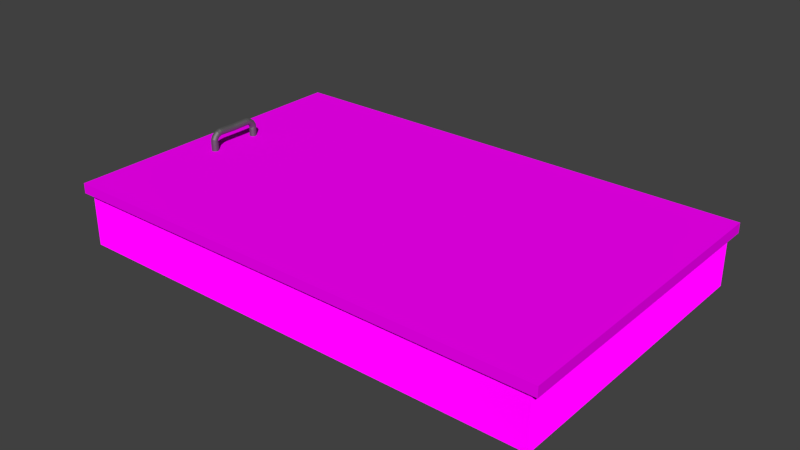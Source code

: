 # Source: dachklappe.blend  (saved by Blender 2.75.0; exported with 4.5.12 LTS)
import bpy
from mathutils import Matrix  # noqa: F401  (used for matrix-valued properties, if any)

bpy.ops.wm.read_factory_settings(use_empty=True)
scene = bpy.context.scene
scene.name = 'Scene'

# ---- collections
col_collection_1 = bpy.data.collections.new('Collection 1'); scene.collection.children.link(col_collection_1)

# ---- images (referenced by path relative to the original .blend; pixels are not part of the script)
import os
ASSET_DIR = os.environ.get("B2B_ASSET_DIR", "")  # directory of the original .blend (textures are referenced by path, not embedded)
HERE = os.path.dirname(os.path.abspath(__file__))  # packed textures are extracted next to this script under _unpacked/

def load_image(name, relpath, width, height, colorspace="sRGB"):
    """Load a texture the original file referenced (path relative to the .blend, or extracted next to this script)."""
    p = next((c for c in (os.path.join(HERE, relpath), os.path.join(ASSET_DIR, relpath)) if relpath and os.path.exists(c)), "")
    if p:
        img = bpy.data.images.load(p, check_existing=True)
        img.name = name
    else:  # same state as the original file: an image datablock whose file is absent (Cycles renders it pink)
        img = bpy.data.images.new(name, width, height)
        img.source = "FILE"
        img.filepath = "//" + (relpath or name)
    img.colorspace_settings.name = colorspace
    return img
img_23668761_beton_textur__lizenzfreie_bilder_jpg = load_image('23668761-Beton-Textur--Lizenzfreie-Bilder.jpg', '23668761-Beton-Textur--Lizenzfreie-Bilder.jpg', 1024, 1024, 'sRGB')
img_holzplatte_jpg = load_image('holzplatte.jpg', 'holzplatte.jpg', 1024, 1024, 'sRGB')
img_holzplatte_jpg_001 = load_image('holzplatte.jpg.001', 'holzplatte.jpg', 1024, 1024, 'sRGB')
img_dachtextur_jpg = load_image('dachtextur.jpg', 'dachtextur.jpg', 1024, 1024, 'sRGB')

# ---- materials (node trees are filled in below, after node groups)
mat_material_003 = bpy.data.materials.new('Material.003')
mat_material_003.alpha_threshold = 0.0
mat_material_003.roughness = 0.5
mat_material_001 = bpy.data.materials.new('Material.001')
mat_material_001.alpha_threshold = 0.0
mat_material_001.roughness = 0.5
mat_material_002 = bpy.data.materials.new('Material.002')
mat_material_002.alpha_threshold = 0.0
mat_material_002.roughness = 0.5
mat_material_004 = bpy.data.materials.new('Material.004')
mat_material_004.alpha_threshold = 0.0
mat_material_004.roughness = 0.5
mat_material_005 = bpy.data.materials.new('Material.005')
mat_material_005.alpha_threshold = 0.0
mat_material_005.diffuse_color = (0.8007, 0.8007, 0.8007, 1.0)
mat_material_005.specular_color = (0.08001, 0.08001, 0.08001)
mat_material_005.roughness = 0.5

# ---- material node trees
mat_material_003.use_nodes = True; mat_material_003.node_tree.nodes.clear()
_N = mat_material_003.node_tree.nodes; _L = mat_material_003.node_tree.links
n0 = _N.new('ShaderNodeOutputMaterial'); n0.name = 'Material Output'; n0.location = (300, 300)
n1 = _N.new('ShaderNodeBsdfAnisotropic'); n1.name = 'Glossy BSDF'; n1.location = (10, 300)
n1.distribution = 'GGX'
n1.inputs[0].default_value = (0.2883, 0.2883, 0.2883, 1.0)
n1.inputs[1].default_value = 0.7101
_L.new(n1.outputs[0], n0.inputs[0])
n0.is_active_output = True
mat_material_001.use_nodes = True; mat_material_001.node_tree.nodes.clear()
_N = mat_material_001.node_tree.nodes; _L = mat_material_001.node_tree.links
n0 = _N.new('ShaderNodeOutputMaterial'); n0.name = 'Material Output'; n0.location = (300, 300)
n1 = _N.new('ShaderNodeBsdfDiffuse'); n1.name = 'Diffuse BSDF'; n1.location = (10, 300)
n2 = _N.new('ShaderNodeTexImage'); n2.name = 'Image Texture'; n2.location = (-180, 300)
n2.width = 140
n2.image = img_23668761_beton_textur__lizenzfreie_bilder_jpg
_L.new(n1.outputs[0], n0.inputs[0])
_L.new(n2.outputs[0], n1.inputs[0])
n0.is_active_output = True
mat_material_002.use_nodes = True; mat_material_002.node_tree.nodes.clear()
_N = mat_material_002.node_tree.nodes; _L = mat_material_002.node_tree.links
n0 = _N.new('ShaderNodeOutputMaterial'); n0.name = 'Material Output'; n0.location = (300, 300)
n1 = _N.new('ShaderNodeBsdfDiffuse'); n1.name = 'Diffuse BSDF'; n1.location = (10, 300)
n2 = _N.new('ShaderNodeTexImage'); n2.name = 'Image Texture'; n2.location = (-180, 300)
n2.width = 140
n2.image = img_holzplatte_jpg
_L.new(n1.outputs[0], n0.inputs[0])
_L.new(n2.outputs[0], n1.inputs[0])
n0.is_active_output = True
mat_material_004.use_nodes = True; mat_material_004.node_tree.nodes.clear()
_N = mat_material_004.node_tree.nodes; _L = mat_material_004.node_tree.links
n0 = _N.new('ShaderNodeOutputMaterial'); n0.name = 'Material Output'; n0.location = (300, 300)
n1 = _N.new('ShaderNodeBsdfDiffuse'); n1.name = 'Diffuse BSDF'; n1.location = (10, 300)
n2 = _N.new('ShaderNodeTexImage'); n2.name = 'Image Texture'; n2.location = (-180, 300)
n2.width = 140
n2.image = img_holzplatte_jpg_001
_L.new(n1.outputs[0], n0.inputs[0])
_L.new(n2.outputs[0], n1.inputs[0])
n0.is_active_output = True
mat_material_005.use_nodes = True; mat_material_005.node_tree.nodes.clear()
_N = mat_material_005.node_tree.nodes; _L = mat_material_005.node_tree.links
n0 = _N.new('ShaderNodeOutputMaterial'); n0.name = 'Material Output'; n0.location = (300, 300)
n1 = _N.new('ShaderNodeBsdfDiffuse'); n1.name = 'Diffuse BSDF'; n1.location = (10, 300)
n1.inputs[1].default_value = 1.0
n2 = _N.new('ShaderNodeTexImage'); n2.name = 'Image Texture'; n2.location = (-180, 300)
n2.width = 140
n2.image = img_dachtextur_jpg
_L.new(n1.outputs[0], n0.inputs[0])
_L.new(n2.outputs[0], n1.inputs[0])
n0.is_active_output = True

# ---- world
world_world = bpy.data.worlds.new('World'); scene.world = world_world
world_world.color = (0.05088, 0.05088, 0.05088)
world_world.use_sun_shadow = False
world_world.sun_shadow_jitter_overblur = 0.0
world_world.cycles.sampling_method = 'MANUAL'
world_world.cycles.sample_map_resolution = 256

# ---- meshes
me_circle_001 = bpy.data.meshes.new('Circle.001')
me_circle_001.from_pydata([(-0.2145, -15.29, -0.2843), (-0.02023, -15.26, -0.2835), (0.1653, -15.2, -0.2814), (0.3348, -15.1, -0.2781), (0.4819, -14.97, -0.2736), (0.6009, -14.81, -0.2683), (0.6872, -14.64, -0.2622), (0.7376, -14.45, -0.2556), (0.75, -14.25, -0.2488), (0.724, -14.06, -0.242), (0.6605, -13.87, -0.2355), (0.5622, -13.7, -0.2295), (0.4326, -13.56, -0.2243), (0.2768, -13.44, -0.22), (0.1008, -13.35, -0.2169), (-0.08868, -13.3, -0.215), (-0.2843, -13.29, -0.2145), (-0.4786, -13.31, -0.2153), (-0.6641, -13.38, -0.2174), (-0.8337, -13.48, -0.2207), (-0.9808, -13.61, -0.2251), (-1.1, -13.76, -0.2305), (-1.186, -13.94, -0.2366), (-1.236, -14.13, -0.2432), (-1.249, -14.32, -0.25), (-1.223, -14.52, -0.2568), (-1.159, -14.7, -0.2633), (-1.061, -14.87, -0.2693), (-0.9314, -15.02, -0.2745), (-0.7756, -15.14, -0.2787), (-0.5996, -15.22, -0.2819), (-0.4102, -15.27, -0.2837), (-0.01898, -15.33, 1.77), (-0.2133, -15.36, 1.77), (0.1665, -15.27, 1.772), (0.3361, -15.17, 1.776), (0.4832, -15.04, 1.78), (0.6022, -14.88, 1.786), (0.6885, -14.71, 1.792), (0.7388, -14.52, 1.798), (0.7512, -14.32, 1.805), (0.7252, -14.13, 1.812), (0.6618, -13.94, 1.818), (0.5634, -13.78, 1.824), (0.4338, -13.63, 1.83), (0.278, -13.51, 1.834), (0.102, -13.42, 1.837), (-0.08743, -13.37, 1.839), (-0.2831, -13.36, 1.839), (-0.4774, -13.39, 1.839), (-0.6629, -13.45, 1.836), (-0.8324, -13.55, 1.833), (-0.9795, -13.68, 1.829), (-1.099, -13.83, 1.823), (-1.185, -14.01, 1.817), (-1.235, -14.2, 1.811), (-1.248, -14.39, 1.804), (-1.222, -14.59, 1.797), (-1.158, -14.77, 1.791), (-1.06, -14.94, 1.785), (-0.9302, -15.09, 1.779), (-0.7744, -15.21, 1.775), (-0.5984, -15.3, 1.772), (-0.4089, -15.35, 1.77), (-0.02213, -15.27, 3.169), (-0.2165, -15.29, 3.177), (0.1636, -15.21, 3.144), (0.3335, -15.12, 3.104), (0.4811, -15.0, 3.049), (0.6006, -14.86, 2.983), (0.6876, -14.7, 2.907), (0.7387, -14.53, 2.825), (0.7518, -14.36, 2.74), (0.7265, -14.18, 2.654), (0.6638, -14.02, 2.572), (0.5661, -13.86, 2.496), (0.4371, -13.73, 2.43), (0.2818, -13.63, 2.375), (0.1061, -13.55, 2.335), (-0.08314, -13.5, 2.31), (-0.2787, -13.49, 2.301), (-0.4731, -13.52, 2.309), (-0.6588, -13.58, 2.334), (-0.8287, -13.66, 2.375), (-0.9763, -13.78, 2.429), (-1.096, -13.92, 2.495), (-1.183, -14.08, 2.571), (-1.234, -14.25, 2.653), (-1.247, -14.43, 2.739), (-1.222, -14.6, 2.824), (-1.159, -14.77, 2.906), (-1.061, -14.92, 2.982), (-0.9323, -15.05, 3.048), (-0.777, -15.16, 3.103), (-0.6013, -15.24, 3.144), (-0.4121, -15.28, 3.169), (-0.04355, -14.67, 4.236), (-0.2381, -14.69, 4.25), (0.1426, -14.63, 4.194), (0.3132, -14.56, 4.126), (0.4618, -14.47, 4.035), (0.5826, -14.36, 3.923), (0.6709, -14.24, 3.796), (0.7235, -14.11, 3.658), (0.7382, -13.98, 3.514), (0.7144, -13.85, 3.37), (0.6532, -13.72, 3.232), (0.5569, -13.61, 3.105), (0.4291, -13.51, 2.993), (0.2747, -13.43, 2.902), (0.09981, -13.38, 2.833), (-0.08898, -13.34, 2.791), (-0.2844, -13.34, 2.777), (-0.4789, -13.36, 2.791), (-0.6651, -13.4, 2.833), (-0.8357, -13.47, 2.901), (-0.9843, -13.56, 2.992), (-1.105, -13.67, 3.104), (-1.193, -13.79, 3.231), (-1.246, -13.92, 3.369), (-1.261, -14.05, 3.513), (-1.237, -14.18, 3.657), (-1.176, -14.31, 3.795), (-1.079, -14.42, 3.922), (-0.9515, -14.52, 4.034), (-0.7972, -14.6, 4.125), (-0.6223, -14.65, 4.194), (-0.4335, -14.68, 4.236), (-0.06391, -13.62, 5.097), (-0.2583, -13.63, 5.119), (0.1219, -13.6, 5.04), (0.292, -13.56, 4.95), (0.4399, -13.51, 4.83), (0.5598, -13.45, 4.686), (0.6472, -13.39, 4.522), (0.6987, -13.33, 4.345), (0.7123, -13.26, 4.162), (0.6875, -13.19, 3.979), (0.6253, -13.13, 3.804), (0.528, -13.07, 3.644), (0.3994, -13.02, 3.504), (0.2444, -12.98, 3.39), (0.06896, -12.96, 3.306), (-0.1201, -12.94, 3.257), (-0.3156, -12.94, 3.242), (-0.51, -12.96, 3.264), (-0.6959, -12.98, 3.321), (-0.866, -13.02, 3.411), (-1.014, -13.07, 3.53), (-1.134, -13.12, 3.675), (-1.221, -13.19, 3.839), (-1.273, -13.25, 4.016), (-1.286, -13.32, 4.199), (-1.261, -13.39, 4.382), (-1.199, -13.45, 4.557), (-1.102, -13.51, 4.717), (-0.9733, -13.56, 4.857), (-0.8183, -13.59, 4.971), (-0.6429, -13.62, 5.054), (-0.4538, -13.63, 5.104), (-0.01223, -12.47, 5.463), (-0.2042, -12.47, 5.503), (0.1683, -12.46, 5.387), (0.3306, -12.46, 5.277), (0.4682, -12.45, 5.138), (0.5759, -12.43, 4.975), (0.6496, -12.42, 4.794), (0.6865, -12.4, 4.602), (0.6851, -12.39, 4.406), (0.6455, -12.37, 4.215), (0.5692, -12.36, 4.035), (0.4591, -12.34, 3.873), (0.3195, -12.33, 3.736), (0.1557, -12.32, 3.629), (-0.0259, -12.32, 3.555), (-0.2184, -12.31, 3.519), (-0.4145, -12.31, 3.52), (-0.6064, -12.31, 3.56), (-0.787, -12.32, 3.636), (-0.9492, -12.33, 3.746), (-1.087, -12.34, 3.885), (-1.195, -12.35, 4.048), (-1.268, -12.36, 4.229), (-1.305, -12.38, 4.421), (-1.304, -12.39, 4.617), (-1.264, -12.41, 4.808), (-1.188, -12.42, 4.988), (-1.078, -12.44, 5.15), (-0.9382, -12.45, 5.287), (-0.7744, -12.46, 5.394), (-0.5928, -12.47, 5.467), (-0.4002, -12.47, 5.504), (0.01998, -11.75, 5.508), (-0.1707, -11.74, 5.553), (0.1982, -11.75, 5.426), (0.357, -11.75, 5.311), (0.4903, -11.76, 5.167), (0.5931, -11.76, 5.001), (0.6613, -11.77, 4.817), (0.6923, -11.77, 4.623), (0.685, -11.78, 4.428), (0.6396, -11.78, 4.237), (0.5579, -11.78, 4.059), (0.443, -11.78, 3.9), (0.2993, -11.79, 3.767), (0.1324, -11.79, 3.664), (-0.05142, -11.79, 3.596), (-0.245, -11.78, 3.564), (-0.4409, -11.78, 3.572), (-0.6316, -11.78, 3.617), (-0.8097, -11.77, 3.699), (-0.9685, -11.77, 3.814), (-1.102, -11.77, 3.957), (-1.205, -11.76, 4.124), (-1.273, -11.76, 4.308), (-1.304, -11.75, 4.501), (-1.297, -11.75, 4.697), (-1.251, -11.74, 4.888), (-1.169, -11.74, 5.066), (-1.055, -11.74, 5.225), (-0.9109, -11.74, 5.358), (-0.7439, -11.74, 5.461), (-0.5601, -11.74, 5.529), (-0.3666, -11.74, 5.56), (0.07056, -7.123, 5.409), (-0.1201, -7.12, 5.455), (0.2487, -7.127, 5.328), (0.4076, -7.131, 5.213), (0.5409, -7.135, 5.069), (0.6436, -7.14, 4.902), (0.7118, -7.145, 4.718), (0.7429, -7.149, 4.525), (0.7356, -7.153, 4.329), (0.6902, -7.157, 4.138), (0.6085, -7.16, 3.96), (0.4936, -7.162, 3.801), (0.3499, -7.163, 3.668), (0.1829, -7.164, 3.565), (-0.0008401, -7.163, 3.497), (-0.1944, -7.162, 3.466), (-0.3903, -7.159, 3.473), (-0.581, -7.156, 3.519), (-0.7591, -7.153, 3.6), (-0.918, -7.148, 3.715), (-1.051, -7.144, 3.859), (-1.154, -7.139, 4.026), (-1.222, -7.134, 4.209), (-1.253, -7.13, 4.403), (-1.246, -7.126, 4.599), (-1.201, -7.122, 4.789), (-1.119, -7.119, 4.968), (-1.004, -7.117, 5.126), (-0.8603, -7.116, 5.26), (-0.6933, -7.116, 5.362), (-0.5096, -7.116, 5.431), (-0.316, -7.118, 5.462), (0.0, 1.0, 0.0), (-0.1951, 0.9808, 0.0), (-0.3827, 0.9239, 0.0), (-0.5556, 0.8315, 0.0), (-0.7071, 0.7071, 0.0), (-0.8315, 0.5556, 0.0), (-0.9239, 0.3827, 0.0), (-0.9808, 0.1951, 0.0), (-1.0, 7.55e-08, 0.0), (-0.9808, -0.1951, 0.0), (-0.9239, -0.3827, 0.0), (-0.8315, -0.5556, 0.0), (-0.7071, -0.7071, 0.0), (-0.5556, -0.8315, 0.0), (-0.3827, -0.9239, 0.0), (-0.1951, -0.9808, 0.0), (3.258e-07, -1.0, 0.0), (0.1951, -0.9808, 0.0), (0.3827, -0.9239, 0.0), (0.5556, -0.8315, 0.0), (0.7071, -0.7071, 0.0), (0.8315, -0.5556, 0.0), (0.9239, -0.3827, 0.0), (0.9808, -0.1951, 0.0), (1.0, 9.656e-07, 0.0), (0.9808, 0.1951, 0.0), (0.9239, 0.3827, 0.0), (0.8315, 0.5556, 0.0), (0.7071, 0.7071, 0.0), (0.5556, 0.8315, 0.0), (0.3827, 0.9239, 0.0), (0.1951, 0.9808, 0.0), (-0.1951, 0.9808, 2.055), (0.0, 1.0, 2.055), (-0.3827, 0.9239, 2.055), (-0.5556, 0.8315, 2.055), (-0.7071, 0.7071, 2.055), (-0.8315, 0.5556, 2.055), (-0.9239, 0.3827, 2.055), (-0.9808, 0.1951, 2.055), (-1.0, 7.55e-08, 2.055), (-0.9808, -0.1951, 2.055), (-0.9239, -0.3827, 2.055), (-0.8315, -0.5556, 2.055), (-0.7071, -0.7071, 2.055), (-0.5556, -0.8315, 2.055), (-0.3827, -0.9239, 2.055), (-0.1951, -0.9808, 2.055), (3.258e-07, -1.0, 2.055), (0.1951, -0.9808, 2.055), (0.3827, -0.9239, 2.055), (0.5556, -0.8315, 2.055), (0.7071, -0.7071, 2.055), (0.8315, -0.5556, 2.055), (0.9239, -0.3827, 2.055), (0.9808, -0.1951, 2.055), (1.0, 9.656e-07, 2.055), (0.9808, 0.1951, 2.055), (0.9239, 0.3827, 2.055), (0.8315, 0.5556, 2.055), (0.7071, 0.7071, 2.055), (0.5556, 0.8315, 2.055), (0.3827, 0.9239, 2.055), (0.1951, 0.9808, 2.055), (-0.1951, 0.8662, 3.45), (-1.421e-14, 0.8831, 3.459), (-0.3827, 0.8159, 3.424), (-0.5556, 0.7343, 3.38), (-0.7071, 0.6245, 3.322), (-0.8315, 0.4906, 3.251), (-0.9239, 0.338, 3.17), (-0.9808, 0.1723, 3.082), (-1.0, -2.667e-07, 2.99), (-0.9808, -0.1723, 2.899), (-0.9239, -0.338, 2.811), (-0.8315, -0.4906, 2.73), (-0.7071, -0.6245, 2.659), (-0.5556, -0.7343, 2.6), (-0.3827, -0.8159, 2.557), (-0.1951, -0.8662, 2.53), (3.258e-07, -0.8831, 2.521), (0.1951, -0.8662, 2.53), (0.3827, -0.8159, 2.557), (0.5556, -0.7343, 2.6), (0.7071, -0.6245, 2.659), (0.8315, -0.4906, 2.73), (0.9239, -0.338, 2.811), (0.9808, -0.1723, 2.899), (1.0, 5.205e-07, 2.99), (0.9808, 0.1723, 3.082), (0.9239, 0.338, 3.17), (0.8315, 0.4906, 3.251), (0.7071, 0.6245, 3.322), (0.5556, 0.7343, 3.38), (0.3827, 0.8159, 3.424), (0.1951, 0.8662, 3.45), (-0.1951, 0.2339, 4.496), (-8.57e-09, 0.2464, 4.511), (-0.3827, 0.1969, 4.453), (-0.5556, 0.1368, 4.383), (-0.7071, 0.05589, 4.288), (-0.8315, -0.04268, 4.173), (-0.9239, -0.1551, 4.042), (-0.9808, -0.2772, 3.899), (-1.0, -0.404, 3.751), (-0.9808, -0.5309, 3.603), (-0.9239, -0.653, 3.46), (-0.8315, -0.7654, 3.329), (-0.7071, -0.864, 3.214), (-0.5556, -0.9449, 3.119), (-0.3827, -1.005, 3.049), (-0.1951, -1.042, 3.006), (3.173e-07, -1.054, 2.991), (0.1951, -1.042, 3.006), (0.3827, -1.005, 3.049), (0.5556, -0.9449, 3.119), (0.7071, -0.864, 3.214), (0.8315, -0.7654, 3.329), (0.9239, -0.653, 3.46), (0.9808, -0.5309, 3.603), (1.0, -0.404, 3.751), (0.9808, -0.2771, 3.899), (0.9239, -0.1551, 4.042), (0.8315, -0.04268, 4.173), (0.7071, 0.05589, 4.288), (0.5556, 0.1368, 4.383), (0.3827, 0.1969, 4.453), (0.1951, 0.2339, 4.496), (-0.2119, -0.8452, 5.32), (-0.01718, -0.8399, 5.342), (-0.3985, -0.8623, 5.262), (-0.5697, -0.8906, 5.171), (-0.7191, -0.9289, 5.05), (-0.8409, -0.9758, 4.904), (-0.9303, -1.03, 4.738), (-0.9839, -1.088, 4.559), (-0.9998, -1.149, 4.373), (-0.9772, -1.21, 4.188), (-0.9171, -1.269, 4.011), (-0.8218, -1.324, 3.849), (-0.6948, -1.371, 3.707), (-0.5412, -1.411, 3.592), (-0.3667, -1.44, 3.507), (-0.1782, -1.459, 3.457), (0.01718, -1.466, 3.443), (0.2119, -1.46, 3.465), (0.3985, -1.443, 3.522), (0.5697, -1.415, 3.613), (0.7191, -1.377, 3.734), (0.8409, -1.33, 3.881), (0.9303, -1.276, 4.047), (0.9839, -1.218, 4.226), (0.9998, -1.157, 4.412), (0.9772, -1.095, 4.596), (0.9171, -1.037, 4.773), (0.8218, -0.9821, 4.936), (0.6948, -0.9342, 5.077), (0.5412, -0.8947, 5.193), (0.3667, -0.8652, 5.277), (0.1782, -0.8466, 5.327), (-0.304, -2.006, 5.646), (-0.112, -2.012, 5.685), (-0.4846, -2.003, 5.57), (-0.6469, -2.001, 5.46), (-0.7847, -2.002, 5.32), (-0.8927, -2.005, 5.157), (-0.9668, -2.01, 4.975), (-1.004, -2.018, 4.783), (-1.003, -2.027, 4.587), (-0.9639, -2.037, 4.395), (-0.8881, -2.049, 4.215), (-0.7784, -2.06, 4.053), (-0.6393, -2.072, 3.915), (-0.4759, -2.084, 3.808), (-0.2945, -2.095, 3.734), (-0.1022, -2.104, 3.697), (0.09365, -2.112, 3.698), (0.2856, -2.118, 3.738), (0.4662, -2.122, 3.814), (0.6285, -2.123, 3.924), (0.7663, -2.123, 4.063), (0.8743, -2.119, 4.227), (0.9484, -2.114, 4.408), (0.9856, -2.107, 4.601), (0.9847, -2.098, 4.796), (0.9455, -2.087, 4.988), (0.8697, -2.076, 5.169), (0.76, -2.064, 5.331), (0.6209, -2.052, 5.468), (0.4575, -2.041, 5.576), (0.2761, -2.03, 5.65), (0.08383, -2.02, 5.687), (-0.3614, -2.73, 5.665), (-0.171, -2.741, 5.71), (-0.5393, -2.717, 5.584), (-0.6978, -2.704, 5.469), (-0.8308, -2.69, 5.326), (-0.9333, -2.675, 5.159), (-1.001, -2.662, 4.976), (-1.032, -2.65, 4.783), (-1.024, -2.639, 4.587), (-0.9787, -2.63, 4.397), (-0.8969, -2.624, 4.219), (-0.7818, -2.62, 4.06), (-0.6381, -2.62, 3.926), (-0.4712, -2.621, 3.824), (-0.2875, -2.626, 3.755), (-0.09413, -2.633, 3.724), (0.1016, -2.643, 3.731), (0.292, -2.654, 3.776), (0.4699, -2.667, 3.858), (0.6284, -2.68, 3.972), (0.7614, -2.695, 4.116), (0.8638, -2.709, 4.282), (0.9317, -2.722, 4.465), (0.9625, -2.734, 4.659), (0.9549, -2.745, 4.854), (0.9093, -2.754, 5.045), (0.8274, -2.76, 5.223), (0.7124, -2.764, 5.381), (0.5687, -2.764, 5.515), (0.4018, -2.763, 5.618), (0.2181, -2.758, 5.686), (0.02468, -2.751, 5.717), (-0.5732, -7.342, 5.405), (-0.3828, -7.353, 5.45), (-0.7511, -7.329, 5.324), (-0.9096, -7.315, 5.209), (-1.043, -7.301, 5.066), (-1.145, -7.287, 4.9), (-1.213, -7.274, 4.716), (-1.244, -7.261, 4.523), (-1.236, -7.251, 4.327), (-1.191, -7.242, 4.137), (-1.109, -7.236, 3.959), (-0.9936, -7.232, 3.8), (-0.8499, -7.231, 3.667), (-0.683, -7.233, 3.564), (-0.4993, -7.238, 3.496), (-0.3059, -7.245, 3.465), (-0.1102, -7.254, 3.472), (0.08021, -7.266, 3.517), (0.2581, -7.278, 3.598), (0.4166, -7.292, 3.713), (0.5496, -7.306, 3.856), (0.652, -7.32, 4.022), (0.7199, -7.334, 4.206), (0.7507, -7.346, 4.399), (0.7431, -7.357, 4.595), (0.6975, -7.365, 4.785), (0.6156, -7.372, 4.963), (0.5006, -7.375, 5.122), (0.3569, -7.376, 5.255), (0.19, -7.374, 5.358), (0.006293, -7.37, 5.426), (-0.1871, -7.362, 5.458), (131.5, 17.29, 0.3022), (-9.876, 2.125, 0.03743), (128.3, -51.66, -18.83), (-8.835, -49.27, -18.79), (129.5, 16.91, -17.63), (77.36, -52.3, -0.9126), (-7.638, 19.3, -17.59), (59.75, -50.47, -18.81), (60.95, 18.11, -17.61), (59.73, -51.99, -0.9072), (25.46, -50.13, -3.76), (-8.237, -14.98, -18.19), (94.04, -51.07, -18.82), (128.9, -17.38, -18.23), (8.311, -49.83, -3.754), (128.9, -17.64, -3.192), (25.46, -49.87, -18.8), (60.35, -16.18, -18.21), (128.6, -34.78, -3.492), (95.24, 17.51, -17.62), (26.65, 18.71, -17.6), (94.04, -51.33, -3.78), (76.9, -51.03, -3.775), (94.64, -16.78, -18.22), (26.06, -15.58, -18.2), (-8.237, -15.25, -3.151), (-7.938, 1.898, -2.851), (-8.536, -32.13, -18.49), (111.2, -51.36, -18.83), (129.2, -0.2329, -17.93), (130.6, -35.6, -0.621), (-7.339, 36.45, -17.29), (42.6, -50.17, -18.81), (60.05, -33.32, -18.51), (61.25, 35.25, -17.31), (112.4, 17.21, -17.63), (43.8, 18.41, -17.61), (129.8, 34.05, -17.34), (130.3, -53.22, -0.9287), (-7.938, 2.161, -17.89), (76.9, -50.77, -18.82), (128.6, -34.52, -18.53), (6.833, -51.07, -0.8911), (61.25, 34.99, -2.274), (8.311, -49.57, -18.8), (60.65, 0.964, -17.91), (-10.8, -50.76, -0.8857), (78.09, 17.81, -17.62), (9.508, 19.01, -17.6), (26.95, 35.85, -17.3), (59.75, -50.73, -3.77), (42.6, -50.43, -3.765), (-7.638, 19.04, -2.552), (95.54, 34.65, -17.32), (-7.339, 36.19, -2.253), (129.5, 16.65, -2.594), (129.2, -0.4955, -2.893), (94.34, -33.92, -18.52), (94.94, 0.3655, -17.92), (111.8, -17.08, -18.23), (77.49, -16.48, -18.22), (25.76, -32.72, -18.5), (26.35, 1.563, -17.9), (43.2, -15.88, -18.21), (8.909, -15.28, -18.2), (9.209, 1.862, -17.9), (43.5, 1.263, -17.91), (42.9, -33.02, -18.51), (77.79, 0.6648, -17.92), (112.1, 0.0663, -17.93), (111.5, -34.22, -18.53), (128.3, -51.93, -3.791), (111.2, -51.63, -3.786), (112.7, 34.35, -17.33), (-8.835, -49.53, -3.749), (-8.536, -32.39, -3.45), (44.1, 35.55, -17.31), (9.807, 36.15, -17.3), (78.39, 34.95, -17.32), (77.19, -33.62, -18.52), (8.61, -32.43, -18.5), (60.65, 0.8939, 0.01594), (78.59, 18.22, 0.3183), (26.95, 35.59, -2.263), (95.54, 34.39, -2.284), (60.96, 18.52, 0.3237), (-9.568, 19.75, 0.3451), (95.3, -34.98, -0.6102), (95.91, 0.2785, 0.005196), (96.22, 17.91, 0.3129), (113.2, -17.66, -0.3079), (95.61, -17.35, -0.3025), (77.98, -17.04, -0.2971), (60.34, -16.74, -0.2918), (24.77, -33.75, -0.5888), (129.8, 33.79, -2.295), (25.39, 1.509, 0.02668), (25.7, 19.14, 0.3344), (42.71, -16.43, -0.2864), (25.08, -16.12, -0.281), (-10.18, -15.5, -0.2703), (7.448, -15.81, -0.2757), (112.7, 34.09, -2.289), (44.1, 35.29, -2.269), (9.807, 35.89, -2.258), (78.39, 34.69, -2.279), (7.756, 1.817, 0.03205), (8.064, 19.45, 0.3398), (-10.18, -15.45, -3.154), (-9.568, 19.8, -2.539), (-10.8, -50.71, -3.77), (6.833, -51.02, -3.775), (130.3, -53.17, -3.813), (130.6, -35.54, -3.505), (59.73, -51.94, -3.791), (77.36, -52.25, -3.797), (-9.876, 2.175, -2.847), (131.5, 17.34, -2.582), (131.8, 34.97, -2.274), (24.46, -51.33, -3.78), (42.1, -51.64, -3.786), (130.9, -17.92, -3.197), (131.2, -0.2866, -2.89), (94.99, -52.56, -3.802), (112.6, -52.87, -3.807), (-10.49, -33.08, -3.462), (96.53, 35.59, -2.263), (26.0, 36.82, -2.242), (61.27, 36.2, -2.253), (-9.26, 37.43, -2.231), (114.2, 35.28, -2.269), (43.63, 36.51, -2.247), (8.371, 37.13, -2.237), (78.9, 35.89, -2.258), (131.8, 34.92, 0.6099), (43.33, 18.83, 0.329), (113.9, 17.6, 0.3075), (60.04, -34.36, -0.5995), (24.46, -51.38, -0.8965), (42.1, -51.69, -0.9018), (130.9, -17.97, -0.3133), (131.2, -0.3369, -0.005547), (94.99, -52.61, -0.918), (112.6, -52.92, -0.9233), (-10.49, -33.13, -0.578), (96.53, 35.54, 0.6206), (26.0, 36.77, 0.6421), (61.27, 36.15, 0.6314), (-9.26, 37.38, 0.6529), (43.02, 1.202, 0.02131), (42.4, -34.06, -0.5941), (78.28, 0.5862, 0.01057), (113.5, -0.02923, -0.0001755), (112.9, -35.29, -0.6156), (114.2, 35.23, 0.6153), (43.63, 36.46, 0.6367), (8.371, 37.08, 0.6475), (78.9, 35.84, 0.626), (77.67, -34.67, -0.6049), (7.14, -33.44, -0.5834)], [], [(1, 0, 31, 30, 29, 28, 27, 26, 25, 24, 23, 22, 21, 20, 19, 18, 17, 16, 15, 14, 13, 12, 11, 10, 9, 8, 7, 6, 5, 4, 3, 2), (40, 41, 73, 72), (5, 6, 38, 37), (19, 20, 52, 51), (6, 7, 39, 38), (20, 21, 53, 52), (7, 8, 40, 39), (21, 22, 54, 53), (8, 9, 41, 40), (22, 23, 55, 54), (9, 10, 42, 41), (23, 24, 56, 55), (10, 11, 43, 42), (24, 25, 57, 56), (11, 12, 44, 43), (25, 26, 58, 57), (12, 13, 45, 44), (26, 27, 59, 58), (13, 14, 46, 45), (0, 1, 32, 33), (27, 28, 60, 59), (14, 15, 47, 46), (1, 2, 34, 32), (28, 29, 61, 60), (15, 16, 48, 47), (2, 3, 35, 34), (29, 30, 62, 61), (16, 17, 49, 48), (3, 4, 36, 35), (30, 31, 63, 62), (17, 18, 50, 49), (4, 5, 37, 36), (31, 0, 33, 63), (18, 19, 51, 50), (75, 76, 108, 107), (54, 55, 87, 86), (41, 42, 74, 73), (55, 56, 88, 87), (42, 43, 75, 74), (56, 57, 89, 88), (43, 44, 76, 75), (57, 58, 90, 89), (44, 45, 77, 76), (58, 59, 91, 90), (45, 46, 78, 77), (33, 32, 64, 65), (59, 60, 92, 91), (46, 47, 79, 78), (32, 34, 66, 64), (60, 61, 93, 92), (47, 48, 80, 79), (34, 35, 67, 66), (61, 62, 94, 93), (48, 49, 81, 80), (35, 36, 68, 67), (62, 63, 95, 94), (49, 50, 82, 81), (36, 37, 69, 68), (63, 33, 65, 95), (50, 51, 83, 82), (37, 38, 70, 69), (51, 52, 84, 83), (38, 39, 71, 70), (52, 53, 85, 84), (39, 40, 72, 71), (53, 54, 86, 85), (110, 111, 143, 142), (89, 90, 122, 121), (76, 77, 109, 108), (90, 91, 123, 122), (77, 78, 110, 109), (65, 64, 96, 97), (91, 92, 124, 123), (78, 79, 111, 110), (64, 66, 98, 96), (92, 93, 125, 124), (79, 80, 112, 111), (66, 67, 99, 98), (93, 94, 126, 125), (80, 81, 113, 112), (67, 68, 100, 99), (94, 95, 127, 126), (81, 82, 114, 113), (68, 69, 101, 100), (95, 65, 97, 127), (82, 83, 115, 114), (69, 70, 102, 101), (83, 84, 116, 115), (70, 71, 103, 102), (84, 85, 117, 116), (71, 72, 104, 103), (85, 86, 118, 117), (72, 73, 105, 104), (86, 87, 119, 118), (73, 74, 106, 105), (87, 88, 120, 119), (74, 75, 107, 106), (88, 89, 121, 120), (145, 146, 178, 177), (96, 98, 130, 128), (124, 125, 157, 156), (111, 112, 144, 143), (98, 99, 131, 130), (125, 126, 158, 157), (112, 113, 145, 144), (99, 100, 132, 131), (126, 127, 159, 158), (113, 114, 146, 145), (100, 101, 133, 132), (127, 97, 129, 159), (114, 115, 147, 146), (101, 102, 134, 133), (115, 116, 148, 147), (102, 103, 135, 134), (116, 117, 149, 148), (103, 104, 136, 135), (117, 118, 150, 149), (104, 105, 137, 136), (118, 119, 151, 150), (105, 106, 138, 137), (119, 120, 152, 151), (106, 107, 139, 138), (120, 121, 153, 152), (107, 108, 140, 139), (121, 122, 154, 153), (108, 109, 141, 140), (122, 123, 155, 154), (109, 110, 142, 141), (97, 96, 128, 129), (123, 124, 156, 155), (180, 181, 213, 212), (132, 133, 165, 164), (159, 129, 161, 191), (146, 147, 179, 178), (133, 134, 166, 165), (147, 148, 180, 179), (134, 135, 167, 166), (148, 149, 181, 180), (135, 136, 168, 167), (149, 150, 182, 181), (136, 137, 169, 168), (150, 151, 183, 182), (137, 138, 170, 169), (151, 152, 184, 183), (138, 139, 171, 170), (152, 153, 185, 184), (139, 140, 172, 171), (153, 154, 186, 185), (140, 141, 173, 172), (154, 155, 187, 186), (141, 142, 174, 173), (129, 128, 160, 161), (155, 156, 188, 187), (142, 143, 175, 174), (128, 130, 162, 160), (156, 157, 189, 188), (143, 144, 176, 175), (130, 131, 163, 162), (157, 158, 190, 189), (144, 145, 177, 176), (131, 132, 164, 163), (158, 159, 191, 190), (215, 216, 248, 247), (167, 168, 200, 199), (181, 182, 214, 213), (168, 169, 201, 200), (182, 183, 215, 214), (169, 170, 202, 201), (183, 184, 216, 215), (170, 171, 203, 202), (184, 185, 217, 216), (171, 172, 204, 203), (185, 186, 218, 217), (172, 173, 205, 204), (186, 187, 219, 218), (173, 174, 206, 205), (161, 160, 192, 193), (187, 188, 220, 219), (174, 175, 207, 206), (160, 162, 194, 192), (188, 189, 221, 220), (175, 176, 208, 207), (162, 163, 195, 194), (189, 190, 222, 221), (176, 177, 209, 208), (163, 164, 196, 195), (190, 191, 223, 222), (177, 178, 210, 209), (164, 165, 197, 196), (191, 161, 193, 223), (178, 179, 211, 210), (165, 166, 198, 197), (179, 180, 212, 211), (166, 167, 199, 198), (224, 226, 227, 228, 229, 230, 231, 232, 233, 234, 235, 236, 237, 238, 239, 240, 241, 242, 243, 244, 245, 246, 247, 248, 249, 250, 251, 252, 253, 254, 255, 225), (202, 203, 235, 234), (216, 217, 249, 248), (203, 204, 236, 235), (217, 218, 250, 249), (204, 205, 237, 236), (218, 219, 251, 250), (205, 206, 238, 237), (193, 192, 224, 225), (219, 220, 252, 251), (206, 207, 239, 238), (192, 194, 226, 224), (220, 221, 253, 252), (207, 208, 240, 239), (194, 195, 227, 226), (221, 222, 254, 253), (208, 209, 241, 240), (195, 196, 228, 227), (222, 223, 255, 254), (209, 210, 242, 241), (196, 197, 229, 228), (223, 193, 225, 255), (210, 211, 243, 242), (197, 198, 230, 229), (211, 212, 244, 243), (198, 199, 231, 230), (212, 213, 245, 244), (199, 200, 232, 231), (213, 214, 246, 245), (200, 201, 233, 232), (214, 215, 247, 246), (201, 202, 234, 233), (257, 256, 287, 286, 285, 284, 283, 282, 281, 280, 279, 278, 277, 276, 275, 274, 273, 272, 271, 270, 269, 268, 267, 266, 265, 264, 263, 262, 261, 260, 259, 258), (296, 297, 329, 328), (261, 262, 294, 293), (275, 276, 308, 307), (262, 263, 295, 294), (276, 277, 309, 308), (263, 264, 296, 295), (277, 278, 310, 309), (264, 265, 297, 296), (278, 279, 311, 310), (265, 266, 298, 297), (279, 280, 312, 311), (266, 267, 299, 298), (280, 281, 313, 312), (267, 268, 300, 299), (281, 282, 314, 313), (268, 269, 301, 300), (282, 283, 315, 314), (269, 270, 302, 301), (256, 257, 288, 289), (283, 284, 316, 315), (270, 271, 303, 302), (257, 258, 290, 288), (284, 285, 317, 316), (271, 272, 304, 303), (258, 259, 291, 290), (285, 286, 318, 317), (272, 273, 305, 304), (259, 260, 292, 291), (286, 287, 319, 318), (273, 274, 306, 305), (260, 261, 293, 292), (287, 256, 289, 319), (274, 275, 307, 306), (331, 332, 364, 363), (310, 311, 343, 342), (297, 298, 330, 329), (311, 312, 344, 343), (298, 299, 331, 330), (312, 313, 345, 344), (299, 300, 332, 331), (313, 314, 346, 345), (300, 301, 333, 332), (314, 315, 347, 346), (301, 302, 334, 333), (289, 288, 320, 321), (315, 316, 348, 347), (302, 303, 335, 334), (288, 290, 322, 320), (316, 317, 349, 348), (303, 304, 336, 335), (290, 291, 323, 322), (317, 318, 350, 349), (304, 305, 337, 336), (291, 292, 324, 323), (318, 319, 351, 350), (305, 306, 338, 337), (292, 293, 325, 324), (319, 289, 321, 351), (306, 307, 339, 338), (293, 294, 326, 325), (307, 308, 340, 339), (294, 295, 327, 326), (308, 309, 341, 340), (295, 296, 328, 327), (309, 310, 342, 341), (366, 367, 399, 398), (345, 346, 378, 377), (332, 333, 365, 364), (346, 347, 379, 378), (333, 334, 366, 365), (321, 320, 352, 353), (347, 348, 380, 379), (334, 335, 367, 366), (320, 322, 354, 352), (348, 349, 381, 380), (335, 336, 368, 367), (322, 323, 355, 354), (349, 350, 382, 381), (336, 337, 369, 368), (323, 324, 356, 355), (350, 351, 383, 382), (337, 338, 370, 369), (324, 325, 357, 356), (351, 321, 353, 383), (338, 339, 371, 370), (325, 326, 358, 357), (339, 340, 372, 371), (326, 327, 359, 358), (340, 341, 373, 372), (327, 328, 360, 359), (341, 342, 374, 373), (328, 329, 361, 360), (342, 343, 375, 374), (329, 330, 362, 361), (343, 344, 376, 375), (330, 331, 363, 362), (344, 345, 377, 376), (401, 402, 434, 433), (352, 354, 386, 384), (380, 381, 413, 412), (367, 368, 400, 399), (354, 355, 387, 386), (381, 382, 414, 413), (368, 369, 401, 400), (355, 356, 388, 387), (382, 383, 415, 414), (369, 370, 402, 401), (356, 357, 389, 388), (383, 353, 385, 415), (370, 371, 403, 402), (357, 358, 390, 389), (371, 372, 404, 403), (358, 359, 391, 390), (372, 373, 405, 404), (359, 360, 392, 391), (373, 374, 406, 405), (360, 361, 393, 392), (374, 375, 407, 406), (361, 362, 394, 393), (375, 376, 408, 407), (362, 363, 395, 394), (376, 377, 409, 408), (363, 364, 396, 395), (377, 378, 410, 409), (364, 365, 397, 396), (378, 379, 411, 410), (365, 366, 398, 397), (353, 352, 384, 385), (379, 380, 412, 411), (436, 437, 469, 468), (388, 389, 421, 420), (415, 385, 417, 447), (402, 403, 435, 434), (389, 390, 422, 421), (403, 404, 436, 435), (390, 391, 423, 422), (404, 405, 437, 436), (391, 392, 424, 423), (405, 406, 438, 437), (392, 393, 425, 424), (406, 407, 439, 438), (393, 394, 426, 425), (407, 408, 440, 439), (394, 395, 427, 426), (408, 409, 441, 440), (395, 396, 428, 427), (409, 410, 442, 441), (396, 397, 429, 428), (410, 411, 443, 442), (397, 398, 430, 429), (385, 384, 416, 417), (411, 412, 444, 443), (398, 399, 431, 430), (384, 386, 418, 416), (412, 413, 445, 444), (399, 400, 432, 431), (386, 387, 419, 418), (413, 414, 446, 445), (400, 401, 433, 432), (387, 388, 420, 419), (414, 415, 447, 446), (471, 472, 504, 503), (423, 424, 456, 455), (437, 438, 470, 469), (424, 425, 457, 456), (438, 439, 471, 470), (425, 426, 458, 457), (439, 440, 472, 471), (426, 427, 459, 458), (440, 441, 473, 472), (427, 428, 460, 459), (441, 442, 474, 473), (428, 429, 461, 460), (442, 443, 475, 474), (429, 430, 462, 461), (417, 416, 448, 449), (443, 444, 476, 475), (430, 431, 463, 462), (416, 418, 450, 448), (444, 445, 477, 476), (431, 432, 464, 463), (418, 419, 451, 450), (445, 446, 478, 477), (432, 433, 465, 464), (419, 420, 452, 451), (446, 447, 479, 478), (433, 434, 466, 465), (420, 421, 453, 452), (447, 417, 449, 479), (434, 435, 467, 466), (421, 422, 454, 453), (435, 436, 468, 467), (422, 423, 455, 454), (480, 482, 483, 484, 485, 486, 487, 488, 489, 490, 491, 492, 493, 494, 495, 496, 497, 498, 499, 500, 501, 502, 503, 504, 505, 506, 507, 508, 509, 510, 511, 481), (458, 459, 491, 490), (472, 473, 505, 504), (459, 460, 492, 491), (473, 474, 506, 505), (460, 461, 493, 492), (474, 475, 507, 506), (461, 462, 494, 493), (449, 448, 480, 481), (475, 476, 508, 507), (462, 463, 495, 494), (448, 450, 482, 480), (476, 477, 509, 508), (463, 464, 496, 495), (450, 451, 483, 482), (477, 478, 510, 509), (464, 465, 497, 496), (451, 452, 484, 483), (478, 479, 511, 510), (465, 466, 498, 497), (452, 453, 485, 484), (479, 449, 481, 511), (466, 467, 499, 498), (453, 454, 486, 485), (467, 468, 500, 499), (454, 455, 487, 486), (468, 469, 501, 500), (455, 456, 488, 487), (469, 470, 502, 501), (456, 457, 489, 488), (470, 471, 503, 502), (457, 458, 490, 489), (592, 556, 515, 539), (591, 552, 519, 545), (590, 559, 520, 546), (589, 560, 518, 543), (588, 548, 532, 561), (661, 608, 611, 610), (618, 513, 612, 613), (585, 547, 531, 565), (608, 618, 613, 611), (609, 619, 618, 608), (582, 540, 524, 569), (581, 571, 535, 570), (580, 572, 529, 557), (579, 544, 528, 573), (578, 575, 536, 574), (577, 576, 523, 551), (574, 536, 576, 577), (532, 574, 577, 560), (560, 577, 551, 518), (557, 529, 575, 578), (520, 557, 578, 548), (548, 578, 574, 532), (545, 519, 544, 579), (529, 545, 579, 575), (575, 579, 573, 536), (570, 535, 572, 580), (531, 570, 580, 559), (559, 580, 557, 520), (541, 525, 571, 581), (516, 541, 581, 547), (547, 581, 570, 531), (553, 514, 540, 582), (525, 553, 582, 571), (571, 582, 569, 535), (619, 598, 513, 618), (593, 661, 610, 605), (597, 647, 661, 593), (647, 609, 608, 661), (649, 662, 651, 521), (605, 610, 662, 649), (549, 516, 547, 585), (610, 611, 606, 662), (600, 663, 604, 603), (601, 594, 663, 600), (594, 597, 593, 663), (617, 555, 640, 645), (568, 567, 629, 634), (522, 563, 632, 631), (538, 537, 620, 628), (546, 520, 548, 588), (537, 587, 637, 620), (596, 617, 645, 638), (561, 532, 560, 589), (614, 596, 638, 642), (534, 533, 635, 627), (565, 531, 559, 590), (533, 584, 636, 635), (566, 564, 621, 641), (569, 524, 552, 591), (535, 569, 591, 572), (572, 591, 545, 529), (573, 528, 556, 592), (536, 573, 592, 576), (576, 592, 539, 523), (607, 614, 642, 630), (562, 534, 627, 626), (616, 566, 641, 644), (563, 562, 626, 632), (584, 583, 624, 636), (583, 530, 625, 624), (595, 616, 644, 639), (530, 527, 633, 625), (527, 568, 634, 633), (567, 607, 630, 629), (586, 526, 623, 622), (615, 595, 639, 643), (564, 538, 628, 621), (526, 522, 631, 623), (587, 586, 622, 637), (555, 615, 643, 640), (544, 519, 562, 563), (525, 541, 568, 527), (515, 556, 526, 586), (546, 588, 615, 555), (516, 549, 607, 567), (552, 524, 533, 534), (565, 590, 617, 596), (588, 561, 595, 615), (553, 525, 527, 530), (590, 546, 555, 617), (539, 515, 586, 587), (518, 551, 538, 564), (528, 544, 563, 522), (549, 585, 614, 607), (540, 514, 583, 584), (519, 552, 534, 562), (585, 565, 596, 614), (541, 516, 567, 568), (561, 589, 616, 595), (514, 553, 530, 583), (556, 528, 522, 526), (523, 539, 587, 537), (589, 543, 566, 616), (543, 518, 564, 566), (524, 540, 584, 533), (551, 523, 537, 538), (625, 633, 652, 542), (620, 637, 656, 612), (632, 626, 521, 651), (638, 645, 669, 657), (621, 628, 513, 598), (623, 631, 650, 554), (642, 638, 657, 666), (635, 636, 655, 654), (626, 627, 517, 521), (630, 642, 666, 646), (633, 634, 653, 652), (644, 641, 660, 668), (624, 625, 542, 550), (631, 632, 651, 650), (639, 644, 668, 658), (622, 623, 554, 558), (637, 622, 558, 656), (636, 624, 550, 655), (628, 620, 612, 513), (643, 639, 658, 667), (634, 629, 512, 653), (627, 635, 654, 517), (640, 643, 667, 659), (641, 621, 598, 660), (645, 640, 659, 669), (629, 630, 646, 512), (662, 606, 650, 651), (663, 593, 605, 604), (664, 600, 603, 602), (665, 599, 654, 655), (666, 657, 601, 648), (667, 658, 609, 647), (668, 660, 598, 619), (669, 659, 597, 594), (670, 649, 521, 517), (671, 656, 558, 554), (653, 664, 602, 652), (512, 648, 664, 653), (648, 601, 600, 664), (542, 665, 655, 550), (652, 602, 665, 542), (602, 603, 599, 665), (646, 666, 648, 512), (659, 667, 647, 597), (658, 668, 619, 609), (657, 669, 594, 601), (599, 670, 517, 654), (603, 604, 670, 599), (604, 605, 649, 670), (606, 671, 554, 650), (611, 613, 671, 606), (613, 612, 656, 671)])
me_circle_001.polygons.foreach_set('material_index', [0, 0, 0, 0, 0, 0, 0, 0, 0, 0, 0, 0, 0, 0, 0, 0, 0, 0, 0, 0, 0, 0, 0, 0, 0, 0, 0, 0, 0, 0, 0, 0, 0, 0, 0, 0, 0, 0, 0, 0, 0, 0, 0, 0, 0, 0, 0, 0, 0, 0, 0, 0, 0, 0, 0, 0, 0, 0, 0, 0, 0, 0, 0, 0, 0, 0, 0, 0, 0, 0, 0, 0, 0, 0, 0, 0, 0, 0, 0, 0, 0, 0, 0, 0, 0, 0, 0, 0, 0, 0, 0, 0, 0, 0, 0, 0, 0, 0, 0, 0, 0, 0, 0, 0, 0, 0, 0, 0, 0, 0, 0, 0, 0, 0, 0, 0, 0, 0, 0, 0, 0, 0, 0, 0, 0, 0, 0, 0, 0, 0, 0, 0, 0, 0, 0, 0, 0, 0, 0, 0, 0, 0, 0, 0, 0, 0, 0, 0, 0, 0, 0, 0, 0, 0, 0, 0, 0, 0, 0, 0, 0, 0, 0, 0, 0, 0, 0, 0, 0, 0, 0, 0, 0, 0, 0, 0, 0, 0, 0, 0, 0, 0, 0, 0, 0, 0, 0, 0, 0, 0, 0, 0, 0, 0, 0, 0, 0, 0, 0, 0, 0, 0, 0, 0, 0, 0, 0, 0, 0, 0, 0, 0, 0, 0, 0, 0, 0, 0, 0, 0, 0, 0, 0, 0, 0, 0, 0, 0, 0, 0, 0, 0, 0, 0, 0, 0, 0, 0, 0, 0, 0, 0, 0, 0, 0, 0, 0, 0, 0, 0, 0, 0, 0, 0, 0, 0, 0, 0, 0, 0, 0, 0, 0, 0, 0, 0, 0, 0, 0, 0, 0, 0, 0, 0, 0, 0, 0, 0, 0, 0, 0, 0, 0, 0, 0, 0, 0, 0, 0, 0, 0, 0, 0, 0, 0, 0, 0, 0, 0, 0, 0, 0, 0, 0, 0, 0, 0, 0, 0, 0, 0, 0, 0, 0, 0, 0, 0, 0, 0, 0, 0, 0, 0, 0, 0, 0, 0, 0, 0, 0, 0, 0, 0, 0, 0, 0, 0, 0, 0, 0, 0, 0, 0, 0, 0, 0, 0, 0, 0, 0, 0, 0, 0, 0, 0, 0, 0, 0, 0, 0, 0, 0, 0, 0, 0, 0, 0, 0, 0, 0, 0, 0, 0, 0, 0, 0, 0, 0, 0, 0, 0, 0, 0, 0, 0, 0, 0, 0, 0, 0, 0, 0, 0, 0, 0, 0, 0, 0, 0, 0, 0, 0, 0, 0, 0, 0, 0, 0, 0, 0, 0, 0, 0, 0, 0, 0, 0, 0, 0, 0, 0, 0, 0, 0, 0, 0, 0, 0, 0, 0, 0, 0, 0, 0, 0, 0, 0, 0, 0, 0, 0, 0, 0, 0, 0, 0, 0, 0, 0, 0, 0, 0, 4, 4, 4, 4, 4, 3, 3, 4, 3, 3, 4, 4, 4, 4, 4, 4, 4, 4, 4, 4, 4, 4, 4, 4, 4, 4, 4, 4, 4, 4, 4, 4, 4, 4, 3, 3, 3, 3, 3, 3, 4, 3, 3, 3, 3, 3, 3, 3, 3, 4, 3, 3, 4, 3, 3, 4, 3, 3, 4, 4, 4, 4, 4, 4, 3, 3, 3, 3, 3, 3, 3, 3, 3, 3, 3, 3, 3, 3, 3, 3, 4, 4, 4, 4, 4, 4, 4, 4, 4, 4, 4, 4, 4, 4, 4, 4, 4, 4, 4, 4, 4, 4, 4, 4, 4, 4, 3, 3, 3, 3, 3, 3, 3, 3, 3, 3, 3, 3, 3, 3, 3, 3, 3, 3, 3, 3, 3, 3, 3, 3, 3, 3, 3, 3, 3, 3, 3, 3, 3, 3, 3, 3, 3, 3, 3, 3, 3, 3, 3, 3, 3, 3, 3, 3, 3, 3, 3, 3])
_uv = me_circle_001.uv_layers.new(name='UVMap')
_uv.uv.foreach_set('vector', [0.0, 0.0, 0.0, 0.0, 0.0, 0.0, 0.0, 0.0, 0.0, 0.0, 0.0, 0.0, 0.0, 0.0, 0.0, 0.0, 0.0, 0.0, 0.0, 0.0, 0.0, 0.0, 0.0, 0.0, 0.0, 0.0, 0.0, 0.0, 0.0, 0.0, 0.0, 0.0, 0.0, 0.0, 0.0, 0.0, 0.0, 0.0, 0.0, 0.0, 0.0, 0.0, 0.0, 0.0, 0.0, 0.0, 0.0, 0.0, 0.0, 0.0, 0.0, 0.0, 0.0, 0.0, 0.0, 0.0, 0.0, 0.0, 0.0, 0.0, 0.0, 0.0, 0.0, 0.0, 0.0, 0.0, 0.0, 0.0, 0.0, 0.0, 0.0, 0.0, 0.0, 0.0, 0.0, 0.0, 0.0, 0.0, 0.0, 0.0, 0.0, 0.0, 0.0, 0.0, 0.0, 0.0, 0.0, 0.0, 0.0, 0.0, 0.0, 0.0, 0.0, 0.0, 0.0, 0.0, 0.0, 0.0, 0.0, 0.0, 0.0, 0.0, 0.0, 0.0, 0.0, 0.0, 0.0, 0.0, 0.0, 0.0, 0.0, 0.0, 0.0, 0.0, 0.0, 0.0, 0.0, 0.0, 0.0, 0.0, 0.0, 0.0, 0.0, 0.0, 0.0, 0.0, 0.0, 0.0, 0.0, 0.0, 0.0, 0.0, 0.0, 0.0, 0.0, 0.0, 0.0, 0.0, 0.0, 0.0, 0.0, 0.0, 0.0, 0.0, 0.0, 0.0, 0.0, 0.0, 0.0, 0.0, 0.0, 0.0, 0.0, 0.0, 0.0, 0.0, 0.0, 0.0, 0.0, 0.0, 0.0, 0.0, 0.0, 0.0, 0.0, 0.0, 0.0, 0.0, 0.0, 0.0, 0.0, 0.0, 0.0, 0.0, 0.0, 0.0, 0.0, 0.0, 0.0, 0.0, 0.0, 0.0, 0.0, 0.0, 0.0, 0.0, 0.0, 0.0, 0.0, 0.0, 0.0, 0.0, 0.0, 0.0, 0.0, 0.0, 0.0, 0.0, 0.0, 0.0, 0.0, 0.0, 0.0, 0.0, 0.0, 0.0, 0.0, 0.0, 0.0, 0.0, 0.0, 0.0, 0.0, 0.0, 0.0, 0.0, 0.0, 0.0, 0.0, 0.0, 0.0, 0.0, 0.0, 0.0, 0.0, 0.0, 0.0, 0.0, 0.0, 0.0, 0.0, 0.0, 0.0, 0.0, 0.0, 0.0, 0.0, 0.0, 0.0, 0.0, 0.0, 0.0, 0.0, 0.0, 0.0, 0.0, 0.0, 0.0, 0.0, 0.0, 0.0, 0.0, 0.0, 0.0, 0.0, 0.0, 0.0, 0.0, 0.0, 0.0, 0.0, 0.0, 0.0, 0.0, 0.0, 0.0, 0.0, 0.0, 0.0, 0.0, 0.0, 0.0, 0.0, 0.0, 0.0, 0.0, 0.0, 0.0, 0.0, 0.0, 0.0, 0.0, 0.0, 0.0, 0.0, 0.0, 0.0, 0.0, 0.0, 0.0, 0.0, 0.0, 0.0, 0.0, 0.0, 0.0, 0.0, 0.0, 0.0, 0.0, 0.0, 0.0, 0.0, 0.0, 0.0, 0.0, 0.0, 0.0, 0.0, 0.0, 0.0, 0.0, 0.0, 0.0, 0.0, 0.0, 0.0, 0.0, 0.0, 0.0, 0.0, 0.0, 0.0, 0.0, 0.0, 0.0, 0.0, 0.0, 0.0, 0.0, 0.0, 0.0, 0.0, 0.0, 0.0, 0.0, 0.0, 0.0, 0.0, 0.0, 0.0, 0.0, 0.0, 0.0, 0.0, 0.0, 0.0, 0.0, 0.0, 0.0, 0.0, 0.0, 0.0, 0.0, 0.0, 0.0, 0.0, 0.0, 0.0, 0.0, 0.0, 0.0, 0.0, 0.0, 0.0, 0.0, 0.0, 0.0, 0.0, 0.0, 0.0, 0.0, 0.0, 0.0, 0.0, 0.0, 0.0, 0.0, 0.0, 0.0, 0.0, 0.0, 0.0, 0.0, 0.0, 0.0, 0.0, 0.0, 0.0, 0.0, 0.0, 0.0, 0.0, 0.0, 0.0, 0.0, 0.0, 0.0, 0.0, 0.0, 0.0, 0.0, 0.0, 0.0, 0.0, 0.0, 0.0, 0.0, 0.0, 0.0, 0.0, 0.0, 0.0, 0.0, 0.0, 0.0, 0.0, 0.0, 0.0, 0.0, 0.0, 0.0, 0.0, 0.0, 0.0, 0.0, 0.0, 0.0, 0.0, 0.0, 0.0, 0.0, 0.0, 0.0, 0.0, 0.0, 0.0, 0.0, 0.0, 0.0, 0.0, 0.0, 0.0, 0.0, 0.0, 0.0, 0.0, 0.0, 0.0, 0.0, 0.0, 0.0, 0.0, 0.0, 0.0, 0.0, 0.0, 0.0, 0.0, 0.0, 0.0, 0.0, 0.0, 0.0, 0.0, 0.0, 0.0, 0.0, 0.0, 0.0, 0.0, 0.0, 0.0, 0.0, 0.0, 0.0, 0.0, 0.0, 0.0, 0.0, 0.0, 0.0, 0.0, 0.0, 0.0, 0.0, 0.0, 0.0, 0.0, 0.0, 0.0, 0.0, 0.0, 0.0, 0.0, 0.0, 0.0, 0.0, 0.0, 0.0, 0.0, 0.0, 0.0, 0.0, 0.0, 0.0, 0.0, 0.0, 0.0, 0.0, 0.0, 0.0, 0.0, 0.0, 0.0, 0.0, 0.0, 0.0, 0.0, 0.0, 0.0, 0.0, 0.0, 0.0, 0.0, 0.0, 0.0, 0.0, 0.0, 0.0, 0.0, 0.0, 0.0, 0.0, 0.0, 0.0, 0.0, 0.0, 0.0, 0.0, 0.0, 0.0, 0.0, 0.0, 0.0, 0.0, 0.0, 0.0, 0.0, 0.0, 0.0, 0.0, 0.0, 0.0, 0.0, 0.0, 0.0, 0.0, 0.0, 0.0, 0.0, 0.0, 0.0, 0.0, 0.0, 0.0, 0.0, 0.0, 0.0, 0.0, 0.0, 0.0, 0.0, 0.0, 0.0, 0.0, 0.0, 0.0, 0.0, 0.0, 0.0, 0.0, 0.0, 0.0, 0.0, 0.0, 0.0, 0.0, 0.0, 0.0, 0.0, 0.0, 0.0, 0.0, 0.0, 0.0, 0.0, 0.0, 0.0, 0.0, 0.0, 0.0, 0.0, 0.0, 0.0, 0.0, 0.0, 0.0, 0.0, 0.0, 0.0, 0.0, 0.0, 0.0, 0.0, 0.0, 0.0, 0.0, 0.0, 0.0, 0.0, 0.0, 0.0, 0.0, 0.0, 0.0, 0.0, 0.0, 0.0, 0.0, 0.0, 0.0, 0.0, 0.0, 0.0, 0.0, 0.0, 0.0, 0.0, 0.0, 0.0, 0.0, 0.0, 0.0, 0.0, 0.0, 0.0, 0.0, 0.0, 0.0, 0.0, 0.0, 0.0, 0.0, 0.0, 0.0, 0.0, 0.0, 0.0, 0.0, 0.0, 0.0, 0.0, 0.0, 0.0, 0.0, 0.0, 0.0, 0.0, 0.0, 0.0, 0.0, 0.0, 0.0, 0.0, 0.0, 0.0, 0.0, 0.0, 0.0, 0.0, 0.0, 0.0, 0.0, 0.0, 0.0, 0.0, 0.0, 0.0, 0.0, 0.0, 0.0, 0.0, 0.0, 0.0, 0.0, 0.0, 0.0, 0.0, 0.0, 0.0, 0.0, 0.0, 0.0, 0.0, 0.0, 0.0, 0.0, 0.0, 0.0, 0.0, 0.0, 0.0, 0.0, 0.0, 0.0, 0.0, 0.0, 0.0, 0.0, 0.0, 0.0, 0.0, 0.0, 0.0, 0.0, 0.0, 0.0, 0.0, 0.0, 0.0, 0.0, 0.0, 0.0, 0.0, 0.0, 0.0, 0.0, 0.0, 0.0, 0.0, 0.0, 0.0, 0.0, 0.0, 0.0, 0.0, 0.0, 0.0, 0.0, 0.0, 0.0, 0.0, 0.0, 0.0, 0.0, 0.0, 0.0, 0.0, 0.0, 0.0, 0.0, 0.0, 0.0, 0.0, 0.0, 0.0, 0.0, 0.0, 0.0, 0.0, 0.0, 0.0, 0.0, 0.0, 0.0, 0.0, 0.0, 0.0, 0.0, 0.0, 0.0, 0.0, 0.0, 0.0, 0.0, 0.0, 0.0, 0.0, 0.0, 0.0, 0.0, 0.0, 0.0, 0.0, 0.0, 0.0, 0.0, 0.0, 0.0, 0.0, 0.0, 0.0, 0.0, 0.0, 0.0, 0.0, 0.0, 0.0, 0.0, 0.0, 0.0, 0.0, 0.0, 0.0, 0.0, 0.0, 0.0, 0.0, 0.0, 0.0, 0.0, 0.0, 0.0, 0.0, 0.0, 0.0, 0.0, 0.0, 0.0, 0.0, 0.0, 0.0, 0.0, 0.0, 0.0, 0.0, 0.0, 0.0, 0.0, 0.0, 0.0, 0.0, 0.0, 0.0, 0.0, 0.0, 0.0, 0.0, 0.0, 0.0, 0.0, 0.0, 0.0, 0.0, 0.0, 0.0, 0.0, 0.0, 0.0, 0.0, 0.0, 0.0, 0.0, 0.0, 0.0, 0.0, 0.0, 0.0, 0.0, 0.0, 0.0, 0.0, 0.0, 0.0, 0.0, 0.0, 0.0, 0.0, 0.0, 0.0, 0.0, 0.0, 0.0, 0.0, 0.0, 0.0, 0.0, 0.0, 0.0, 0.0, 0.0, 0.0, 0.0, 0.0, 0.0, 0.0, 0.0, 0.0, 0.0, 0.0, 0.0, 0.0, 0.0, 0.0, 0.0, 0.0, 0.0, 0.0, 0.0, 0.0, 0.0, 0.0, 0.0, 0.0, 0.0, 0.0, 0.0, 0.0, 0.0, 0.0, 0.0, 0.0, 0.0, 0.0, 0.0, 0.0, 0.0, 0.0, 0.0, 0.0, 0.0, 0.0, 0.0, 0.0, 0.0, 0.0, 0.0, 0.0, 0.0, 0.0, 0.0, 0.0, 0.0, 0.0, 0.0, 0.0, 0.0, 0.0, 0.0, 0.0, 0.0, 0.0, 0.0, 0.0, 0.0, 0.0, 0.0, 0.0, 0.0, 0.0, 0.0, 0.0, 0.0, 0.0, 0.0, 0.0, 0.0, 0.0, 0.0, 0.0, 0.0, 0.0, 0.0, 0.0, 0.0, 0.0, 0.0, 0.0, 0.0, 0.0, 0.0, 0.0, 0.0, 0.0, 0.0, 0.0, 0.0, 0.0, 0.0, 0.0, 0.0, 0.0, 0.0, 0.0, 0.0, 0.0, 0.0, 0.0, 0.0, 0.0, 0.0, 0.0, 0.0, 0.0, 0.0, 0.0, 0.0, 0.0, 0.0, 0.0, 0.0, 0.0, 0.0, 0.0, 0.0, 0.0, 0.0, 0.0, 0.0, 0.0, 0.0, 0.0, 0.0, 0.0, 0.0, 0.0, 0.0, 0.0, 0.0, 0.0, 0.0, 0.0, 0.0, 0.0, 0.0, 0.0, 0.0, 0.0, 0.0, 0.0, 0.0, 0.0, 0.0, 0.0, 0.0, 0.0, 0.0, 0.0, 0.0, 0.0, 0.0, 0.0, 0.0, 0.0, 0.0, 0.0, 0.0, 0.0, 0.0, 0.0, 0.0, 0.0, 0.0, 0.0, 0.0, 0.0, 0.0, 0.0, 0.0, 0.0, 0.0, 0.0, 0.0, 0.0, 0.0, 0.0, 0.0, 0.0, 0.0, 0.0, 0.0, 0.0, 0.0, 0.0, 0.0, 0.0, 0.0, 0.0, 0.0, 0.0, 0.0, 0.0, 0.0, 0.0, 0.0, 0.0, 0.0, 0.0, 0.0, 0.0, 0.0, 0.0, 0.0, 0.0, 0.0, 0.0, 0.0, 0.0, 0.0, 0.0, 0.0, 0.0, 0.0, 0.0, 0.0, 0.0, 0.0, 0.0, 0.0, 0.0, 0.0, 0.0, 0.0, 0.0, 0.0, 0.0, 0.0, 0.0, 0.0, 0.0, 0.0, 0.0, 0.0, 0.0, 0.0, 0.0, 0.0, 0.0, 0.0, 0.0, 0.0, 0.0, 0.0, 0.0, 0.0, 0.0, 0.0, 0.0, 0.0, 0.0, 0.0, 0.0, 0.0, 0.0, 0.0, 0.0, 0.0, 0.0, 0.0, 0.0, 0.0, 0.0, 0.0, 0.0, 0.0, 0.0, 0.0, 0.0, 0.0, 0.0, 0.0, 0.0, 0.0, 0.0, 0.0, 0.0, 0.0, 0.0, 0.0, 0.0, 0.0, 0.0, 0.0, 0.0, 0.0, 0.0, 0.0, 0.0, 0.0, 0.0, 0.0, 0.0, 0.0, 0.0, 0.0, 0.0, 0.0, 0.0, 0.0, 0.0, 0.0, 0.0, 0.0, 0.0, 0.0, 0.0, 0.0, 0.0, 0.0, 0.0, 0.0, 0.0, 0.0, 0.0, 0.0, 0.0, 0.0, 0.0, 0.0, 0.0, 0.0, 0.0, 0.0, 0.0, 0.0, 0.0, 0.0, 0.0, 0.0, 0.0, 0.0, 0.0, 0.0, 0.0, 0.0, 0.0, 0.0, 0.0, 0.0, 0.0, 0.0, 0.0, 0.0, 0.0, 0.0, 0.0, 0.0, 0.0, 0.0, 0.0, 0.0, 0.0, 0.0, 0.0, 0.0, 0.0, 0.0, 0.0, 0.0, 0.0, 0.0, 0.0, 0.0, 0.0, 0.0, 0.0, 0.0, 0.0, 0.0, 0.0, 0.0, 0.0, 0.0, 0.0, 0.0, 0.0, 0.0, 0.0, 0.0, 0.0, 0.0, 0.0, 0.0, 0.0, 0.0, 0.0, 0.0, 0.0, 0.0, 0.0, 0.0, 0.0, 0.0, 0.0, 0.0, 0.0, 0.0, 0.0, 0.0, 0.0, 0.0, 0.0, 0.0, 0.0, 0.0, 0.0, 0.0, 0.0, 0.0, 0.0, 0.0, 0.0, 0.0, 0.0, 0.0, 0.0, 0.0, 0.0, 0.0, 0.0, 0.0, 0.0, 0.0, 0.0, 0.0, 0.0, 0.0, 0.0, 0.0, 0.0, 0.0, 0.0, 0.0, 0.0, 0.0, 0.0, 0.0, 0.0, 0.0, 0.0, 0.0, 0.0, 0.0, 0.0, 0.0, 0.0, 0.0, 0.0, 0.0, 0.0, 0.0, 0.0, 0.0, 0.0, 0.0, 0.0, 0.0, 0.0, 0.0, 0.0, 0.0, 0.0, 0.0, 0.0, 0.0, 0.0, 0.0, 0.0, 0.0, 0.0, 0.0, 0.0, 0.0, 0.0, 0.0, 0.0, 0.0, 0.0, 0.0, 0.0, 0.0, 0.0, 0.0, 0.0, 0.0, 0.0, 0.0, 0.0, 0.0, 0.0, 0.0, 0.0, 0.0, 0.0, 0.0, 0.0, 0.0, 0.0, 0.0, 0.0, 0.0, 0.0, 0.0, 0.0, 0.0, 0.0, 0.0, 0.0, 0.0, 0.0, 0.0, 0.0, 0.0, 0.0, 0.0, 0.0, 0.0, 0.0, 0.0, 0.0, 0.0, 0.0, 0.0, 0.0, 0.0, 0.0, 0.0, 0.0, 0.0, 0.0, 0.0, 0.0, 0.0, 0.0, 0.0, 0.0, 0.0, 0.0, 0.0, 0.0, 0.0, 0.0, 0.0, 0.0, 0.0, 0.0, 0.0, 0.0, 0.0, 0.0, 0.0, 0.0, 0.0, 0.0, 0.0, 0.0, 0.0, 0.0, 0.0, 0.0, 0.0, 0.0, 0.0, 0.0, 0.0, 0.0, 0.0, 0.0, 0.0, 0.0, 0.0, 0.0, 0.0, 0.0, 0.0, 0.0, 0.0, 0.0, 0.0, 0.0, 0.0, 0.0, 0.0, 0.0, 0.0, 0.0, 0.0, 0.0, 0.0, 0.0, 0.0, 0.0, 0.0, 0.0, 0.0, 0.0, 0.0, 0.0, 0.0, 0.0, 0.0, 0.0, 0.0, 0.0, 0.0, 0.0, 0.0, 0.0, 0.0, 0.0, 0.0, 0.0, 0.0, 0.0, 0.0, 0.0, 0.0, 0.0, 0.0, 0.0, 0.0, 0.0, 0.0, 0.0, 0.0, 0.0, 0.0, 0.0, 0.0, 0.0, 0.0, 0.0, 0.0, 0.0, 0.0, 0.0, 0.0, 0.0, 0.0, 0.0, 0.0, 0.0, 0.0, 0.0, 0.0, 0.0, 0.0, 0.0, 0.0, 0.0, 0.0, 0.0, 0.0, 0.0, 0.0, 0.0, 0.0, 0.0, 0.0, 0.0, 0.0, 0.0, 0.0, 0.0, 0.0, 0.0, 0.0, 0.0, 0.0, 0.0, 0.0, 0.0, 0.0, 0.0, 0.0, 0.0, 0.0, 0.0, 0.0, 0.0, 0.0, 0.0, 0.0, 0.0, 0.0, 0.0, 0.0, 0.0, 0.0, 0.0, 0.0, 0.0, 0.0, 0.0, 0.0, 0.0, 0.0, 0.0, 0.0, 0.0, 0.0, 0.0, 0.0, 0.0, 0.0, 0.0, 0.0, 0.0, 0.0, 0.0, 0.0, 0.0, 0.0, 0.0, 0.0, 0.0, 0.0, 0.0, 0.0, 0.0, 0.0, 0.0, 0.0, 0.0, 0.0, 0.0, 0.0, 0.0, 0.0, 0.0, 0.0, 0.0, 0.0, 0.0, 0.0, 0.0, 0.0, 0.0, 0.0, 0.0, 0.0, 0.0, 0.0, 0.0, 0.0, 0.0, 0.0, 0.0, 0.0, 0.0, 0.0, 0.0, 0.0, 0.0, 0.0, 0.0, 0.0, 0.0, 0.0, 0.0, 0.0, 0.0, 0.0, 0.0, 0.0, 0.0, 0.0, 0.0, 0.0, 0.0, 0.0, 0.0, 0.0, 0.0, 0.0, 0.0, 0.0, 0.0, 0.0, 0.0, 0.0, 0.0, 0.0, 0.0, 0.0, 0.0, 0.0, 0.0, 0.0, 0.0, 0.0, 0.0, 0.0, 0.0, 0.0, 0.0, 0.0, 0.0, 0.0, 0.0, 0.0, 0.0, 0.0, 0.0, 0.0, 0.0, 0.0, 0.0, 0.0, 0.0, 0.0, 0.0, 0.0, 0.0, 0.0, 0.0, 0.0, 0.0, 0.0, 0.0, 0.0, 0.0, 0.0, 0.0, 0.0, 0.0, 0.0, 0.0, 0.0, 0.0, 0.0, 0.0, 0.0, 0.0, 0.0, 0.0, 0.0, 0.0, 0.0, 0.0, 0.0, 0.0, 0.0, 0.0, 0.0, 0.0, 0.0, 0.0, 0.0, 0.0, 0.0, 0.0, 0.0, 0.0, 0.0, 0.0, 0.0, 0.0, 0.0, 0.0, 0.0, 0.0, 0.0, 0.0, 0.0, 0.0, 0.0, 0.0, 0.0, 0.0, 0.0, 0.0, 0.0, 0.0, 0.0, 0.0, 0.0, 0.0, 0.0, 0.0, 0.0, 0.0, 0.0, 0.0, 0.0, 0.0, 0.0, 0.0, 0.0, 0.0, 0.0, 0.0, 0.0, 0.0, 0.0, 0.0, 0.0, 0.0, 0.0, 0.0, 0.0, 0.0, 0.0, 0.0, 0.0, 0.0, 0.0, 0.0, 0.0, 0.0, 0.0, 0.0, 0.0, 0.0, 0.0, 0.0, 0.0, 0.0, 0.0, 0.0, 0.0, 0.0, 0.0, 0.0, 0.0, 0.0, 0.0, 0.0, 0.0, 0.0, 0.0, 0.0, 0.0, 0.0, 0.0, 0.0, 0.0, 0.0, 0.0, 0.0, 0.0, 0.0, 0.0, 0.0, 0.0, 0.0, 0.0, 0.0, 0.0, 0.0, 0.0, 0.0, 0.0, 0.0, 0.0, 0.0, 0.0, 0.0, 0.0, 0.0, 0.0, 0.0, 0.0, 0.0, 0.0, 0.0, 0.0, 0.0, 0.0, 0.0, 0.0, 0.0, 0.0, 0.0, 0.0, 0.0, 0.0, 0.0, 0.0, 0.0, 0.0, 0.0, 0.0, 0.0, 0.0, 0.0, 0.0, 0.0, 0.0, 0.0, 0.0, 0.0, 0.0, 0.0, 0.0, 0.0, 0.0, 0.0, 0.0, 0.0, 0.0, 0.0, 0.0, 0.0, 0.0, 0.0, 0.0, 0.0, 0.0, 0.0, 0.0, 0.0, 0.0, 0.0, 0.0, 0.0, 0.0, 0.0, 0.0, 0.0, 0.0, 0.0, 0.0, 0.0, 0.0, 0.0, 0.0, 0.0, 0.0, 0.0, 0.0, 0.0, 0.0, 0.0, 0.0, 0.0, 0.0, 0.0, 0.0, 0.0, 0.0, 0.0, 0.0, 0.0, 0.0, 0.0, 0.0, 0.0, 0.0, 0.0, 0.0, 0.0, 0.0, 0.0, 0.0, 0.0, 0.0, 0.0, 0.0, 0.0, 0.0, 0.0, 0.0, 0.0, 0.0, 0.0, 0.0, 0.0, 0.0, 0.0, 0.0, 0.0, 0.0, 0.0, 0.0, 0.0, 0.0, 0.0, 0.0, 0.0, 0.0, 0.0, 0.0, 0.0, 0.0, 0.0, 0.0, 0.0, 0.0, 0.0, 0.0, 0.0, 0.0, 0.0, 0.0, 0.0, 0.0, 0.0, 0.0, 0.0, 0.0, 0.0, 0.0, 0.0, 0.0, 0.0, 0.0, 0.0, 0.0, 0.0, 0.0, 0.0, 0.0, 0.0, 0.0, 0.0, 0.0, 0.0, 0.0, 0.0, 0.0, 0.0, 0.0, 0.0, 0.0, 0.0, 0.0, 0.0, 0.0, 0.0, 0.0, 0.0, 0.0, 0.0, 0.0, 0.0, 0.0, 0.0, 0.0, 0.0, 0.0, 0.0, 0.0, 0.0, 0.0, 0.0, 0.0, 0.0, 0.0, 0.0, 0.0, 0.0, 0.0, 0.0, 0.0, 0.0, 0.0, 0.0, 0.0, 0.0, 0.0, 0.0, 0.0, 0.0, 0.0, 0.0, 0.0, 0.0, 0.0, 0.0, 0.0, 0.0, 0.0, 0.0, 0.0, 0.0, 0.0, 0.0, 0.0, 0.0, 0.0, 0.0, 0.0, 0.0, 0.0, 0.0, 0.0, 0.0, 0.0, 0.0, 0.0, 0.0, 0.0, 0.0, 0.0, 0.0, 0.0, 0.0, 0.0, 0.0, 0.0, 0.0, 0.0, 0.0, 0.0, 0.0, 0.0, 0.0, 0.0, 0.0, 0.0, 0.0, 0.0, 0.0, 0.0, 0.0, 0.0, 0.0, 0.0, 0.0, 0.0, 0.0, 0.0, 0.0, 0.0, 0.0, 0.0, 0.0, 0.0, 0.0, 0.0, 0.0, 0.0, 0.0, 0.0, 0.0, 0.0, 0.0, 0.0, 0.0, 0.0, 0.0, 0.0, 0.0, 0.0, 0.0, 0.0, 0.0, 0.0, 0.0, 0.0, 0.0, 0.0, 0.0, 0.0, 0.0, 0.0, 0.0, 0.0, 0.0, 0.0, 0.0, 0.0, 0.0, 0.0, 0.0, 0.0, 0.0, 0.0, 0.0, 0.0, 0.0, 0.0, 0.0, 0.0, 0.0, 0.0, 0.0, 0.0, 0.0, 0.0, 0.0, 0.0, 0.0, 0.0, 0.0, 0.0, 0.0, 0.0, 0.0, 0.0, 0.0, 0.0, 0.0, 0.0, 0.0, 0.0, 0.0, 0.0, 0.0, 0.0, 0.0, 0.0, 0.0, 0.0, 0.0, 0.0, 0.0, 0.0, 0.0, 0.0, 0.0, 0.0, 0.0, 0.0, 0.0, 0.0, 0.0, 0.0, 0.0, 0.0, 0.0, 0.0, 0.0, 0.0, 0.0, 0.0, 0.0, 0.0, 0.0, 0.0, 0.0, 0.0, 0.0, 0.0, 0.0, 0.0, 0.0, 0.0, 0.0, 0.0, 0.0, 0.0, 0.0, 0.0, 0.0, 0.0, 0.0, 0.0, 0.0, 0.0, 0.0, 0.0, 0.0, 0.0, 0.0, 0.0, 0.0, 0.0, 0.0, 0.0, 0.0, 0.0, 0.0, 0.0, 0.0, 0.0, 0.0, 0.0, 0.0, 0.0, 0.0, 0.0, 0.0, 0.0, 0.0, 0.0, 0.0, 0.0, 0.0, 0.0, 0.0, 0.0, 0.0, 0.0, 0.0, 0.0, 0.0, 0.0, 0.0, 0.0, 0.0, 0.0, 0.0, 0.0, 0.0, 0.0, 0.0, 0.0, 0.0, 0.0, 0.0, 0.0, 0.0, 0.0, 0.0, 0.0, 0.0, 0.0, 0.0, 0.0, 0.0, 0.0, 0.0, 0.0, 0.0, 0.0, 0.0, 0.0, 0.0, 0.0, 0.0, 0.0, 0.0, 0.0, 0.0, 0.0, 0.0, 0.0, 0.0, 0.0, 0.0, 0.0, 0.0, 0.0, 0.0, 0.0, 0.0, 0.0, 0.0, 0.0, 0.0, 0.0, 0.0, 0.0, 0.0, 0.0, 0.0, 0.0, 0.0, 0.0, 0.0, 0.0, 0.0, 0.0, 0.0, 0.0, 0.0, 0.0, 0.0, 0.0, 0.0, 0.0, 0.0, 0.0, 0.0, 0.0, 0.0, 0.0, 0.0, 0.0, 0.0, 0.0, 0.0, 0.0, 0.0, 0.0, 0.0, 0.0, 0.0, 0.0, 0.0, 0.0, 0.0, 0.0, 0.0, 0.0, 0.0, 0.0, 0.0, 0.0, 0.0, 0.0, 0.0, 0.0, 0.0, 0.0, 0.0, 0.0, 0.0, 0.0, 0.0, 0.0, 0.0, 0.0, 0.0, 0.0, 0.0, 0.0, 0.0, 0.0, 0.0, 0.0, 0.0, 0.0, 0.0, 0.0, 0.0, 0.0, 0.0, 0.0, 0.0, 0.0, 0.0, 0.0, 0.0, 0.0, 0.0, 0.0, 0.0, 0.0, 0.0, 0.0, 0.0, 0.0, 0.0, 0.0, 0.0, 0.0, 0.0, 0.0, 0.0, 0.0, 0.0, 0.0, 0.0, 0.0, 0.0, 0.0, 0.0, 0.0, 0.0, 0.0, 0.0, 0.0, 0.0, 0.0, 0.0, 0.0, 0.0, 0.0, 0.0, 0.0, 0.0, 0.0, 0.0, 0.0, 0.0, 0.0, 0.0, 0.0, 0.0, 0.0, 0.0, 0.0, 0.0, 0.0, 0.0, 0.0, 0.0, 0.0, 0.0, 0.0, 0.0, 0.0, 0.0, 0.0, 0.0, 0.0, 0.0, 0.0, 0.0, 0.0, 0.0, 0.0, 0.0, 0.0, 0.0, 0.0, 0.0, 0.0, 0.0, 0.0, 0.0, 0.0, 0.0, 0.0, 0.0, 0.0, 0.0, 0.0, 0.0, 0.0, 0.0, 0.0, 0.0, 0.0, 0.0, 0.0, 0.0, 0.0, 0.0, 0.0, 0.0, 0.0, 0.0, 0.0, 0.0, 0.0, 0.0, 0.0, 0.0, 0.0, 0.0, 0.0, 0.0, 0.0, 0.0, 0.0, 0.0, 0.0, 0.0, 0.0, 0.0, 0.0, 0.0, 0.0, 0.0, 0.0, 0.0, 0.0, 0.0, 0.0, 0.0, 0.0, 0.0, 0.0, 0.0, 0.0, 0.0, 0.0, 0.0, 0.0, 0.0, 0.0, 0.0, 0.0, 0.0, 0.0, 0.0, 0.0, 0.0, 0.0, 0.0, 0.0, 0.0, 0.0, 0.0, 0.0, 0.0, 0.0, 0.0, 0.0, 0.0, 0.0, 0.0, 0.0, 0.0, 0.0, 0.0, 0.0, 0.0, 0.0, 0.0, 0.0, 0.0, 0.0, 0.0, 0.0, 0.0, 0.0, 0.0, 0.0, 0.0, 0.0, 0.0, 0.0, 0.0, 0.0, 0.0, 0.0, 0.0, 0.0, 0.0, 0.0, 0.0, 0.0, 0.0, 0.0, 0.0, 0.0, 0.0, 0.0, 0.0, 0.0, 0.0, 0.0, 0.0, 0.0, 0.0, 0.0, 0.0, 0.0, 0.0, 0.0, 0.0, 0.0, 0.0, 0.0, 0.0, 0.0, 0.0, 0.0, 0.0, 0.0, 0.0, 0.0, 0.0, 0.0, 0.0, 0.0, 0.0, 0.0, 0.0, 0.0, 0.0, 0.0, 0.0, 0.0, 0.0, 0.0, 0.0, 0.0, 0.0, 0.0, 0.0, 0.0, 0.0, 0.0, 0.0, 0.0, 0.0, 0.0, 0.0, 0.0, 0.0, 0.0, 0.0, 0.0, 0.0, 0.0, 0.0, 0.0, 0.0, 0.0, 0.0, 0.0, 0.0, 0.0, 0.0, 0.0, 0.0, 0.0, 0.0, 0.0, 0.0, 0.0, 0.0, 0.0, 0.0, 0.0, 0.0, 0.0, 0.0, 0.0, 0.0, 0.0, 0.0, 0.0, 0.0, 0.0, 0.0, 0.0, 0.0, 0.0, 0.0, 0.0, 0.0, 0.0, 0.0, 0.0, 0.0, 0.0, 0.0, 0.0, 0.0, 0.0, 0.0, 0.0, 0.0, 0.0, 0.0, 0.0, 0.0, 0.0, 0.0, 0.0, 0.0, 0.0, 0.0, 0.0, 0.0, 0.0, 0.0, 0.0, 0.0, 0.0, 0.0, 0.0, 0.0, 0.0, 0.0, 0.0, 0.0, 0.0, 0.0, 0.0, 0.0, 0.0, 0.0, 0.0, 0.0, 0.0, 0.0, 0.0, 0.0, 0.0, 0.0, 0.0, 0.0, 0.0, 0.0, 0.0, 0.0, 0.0, 0.0, 0.0, 0.0, 0.0, 0.0, 0.0, 0.0, 0.0, 0.0, 0.0, 0.0, 0.0, 0.0, 0.0, 0.0, 0.0, 0.0, 0.0, 0.0, 0.0, 0.0, 0.0, 0.0, 0.0, 0.0, 0.0, 0.0, 0.0, 0.0, 0.0, 0.0, 0.0, 0.0, 0.0, 0.0, 0.0, 0.0, 0.0, 0.0, 0.0, 0.0, 0.0, 0.0, 0.0, 0.0, 0.0, 0.0, 0.0, 0.0, 0.0, 0.0, 0.0, 0.0, 0.0, 0.0, 0.0, 0.0, 0.0, 0.0, 0.0, 0.0, 0.0, 0.0, 0.0, 0.0, 0.0, 0.0, 0.0, 0.0, 0.0, 0.0, 0.0, 0.0, 0.0, 0.0, 0.0, 0.0, 0.0, 0.0, 0.0, 0.0, 0.0, 0.0, 0.0, 0.0, 0.0, 0.0, 0.0, 0.0, 0.0, 0.0, 0.0, 0.0, 0.0, 0.0, 0.0, 0.0, 0.0, 0.0, 0.0, 0.0, 0.0, 0.0, 0.0, 0.0, 0.0, 0.0, 0.0, 0.0, 0.0, 0.0, 0.0, 0.0, 0.0, 0.0, 0.0, 0.0, 0.0, 0.0, 0.0, 0.0, 0.0, 0.0, 0.0, 0.0, 0.0, 0.0, 0.0, 0.0, 0.0, 0.0, 0.0, 0.0, 0.0, 0.0, 0.0, 0.0, 0.0, 0.0, 0.0, 0.0, 0.0, 0.0, 0.0, 0.0, 0.0, 0.0, 0.0, 0.0, 0.0, 0.0, 0.0, 0.0, 0.0, 0.0, 0.0, 0.0, 0.0, 0.0, 0.0, 0.0, 0.0, 0.0, 0.0, 0.0, 0.0, 0.0, 0.0, 0.0, 0.0, 0.0, 0.0, 0.0, 0.0, 0.0, 0.0, 0.0, 0.0, 0.0, 0.0, 0.0, 0.0, 0.0, 0.0, 0.0, 0.0, 0.0, 0.0, 0.0, 0.0, 0.0, 0.0, 0.0, 0.0, 0.0, 0.0, 0.0, 0.0, 0.0, 0.0, 0.0, 0.0, 0.0, 0.0, 0.0, 0.0, 0.0, 0.0, 0.0, 0.0, 0.0, 0.0, 0.0, 0.0, 0.0, 0.0, 0.0, 0.0, 0.0, 0.0, 0.0, 0.0, 0.0, 0.0, 0.0, 0.0, 0.0, 0.0, 0.0, 0.0, 0.0, 0.0, 0.0, 0.0, 0.0, 0.0, 0.0, 0.0, 0.0, 0.0, 0.0, 0.0, 0.0, 0.0, 0.0, 0.0, 0.0, 0.0, 0.0, 0.0, 0.0, 0.0, 0.0, 0.0, 0.0, 0.0, 0.0, 0.0, 0.0, 0.0, 0.0, 0.0, 0.0, 0.0, 0.0, 0.0, 0.0, 0.0, 0.0, 0.0, 0.0, 0.0, 0.0, 0.0, 0.0, 0.0, 0.0, 0.0, 0.0, 0.0, 0.0, 0.0, 0.0, 0.0, 0.0, 0.0, 0.0, 0.0, 0.0, 0.0, 0.0, 0.0, 0.0, 0.0, 0.0, 0.0, 0.0, 0.0, 0.0, 0.0, 0.0, 0.0, 0.0, 0.0, 0.0, 0.0, 0.0, 0.0, 0.0, 0.0, 0.0, 0.0, 0.0, 0.0, 0.0, 0.0, 0.0, 0.0, 0.0, 0.0, 0.0, 0.0, 0.0, 0.0, 0.0, 0.0, 0.0, 0.0, 0.0, 0.0, 0.0, 0.0, 0.0, 0.0, 0.0, 0.0, 0.0, 0.0, 0.0, 0.0, 0.0, 0.0, 0.0, 0.0, 0.0, 0.0, 0.0, 0.0, 0.0, 0.0, 0.0, 0.0, 0.0, 0.0, 0.0, 0.0, 0.0, 0.0, 0.0, 0.0, 0.0, 0.0, 0.0, 0.0, 0.0, 0.0, 0.0, 0.0, 0.0, 0.0, 0.0, 0.0, 0.0, 0.0, 0.0, 0.0, 0.0, 0.0, 0.0, 0.0, 0.0, 0.0, 0.0, 0.0, 0.0, 0.0, 0.0, 0.0, 0.0, 0.0, 0.0, 0.0, 0.0, 0.0, 0.0, 0.0, 0.0, 0.0, 0.0, 0.0, 0.0, 0.0, 0.0, 0.0, 0.0, 0.0, 0.0, 0.0, 0.0, 0.0, 0.0, 0.0, 0.0, 0.0, 0.0, 0.0, 0.0, 0.0, 0.0, 0.0, 0.0, 0.0, 0.0, 0.0, 0.0, 0.0, 0.0, 0.0, 0.0, 0.0, 0.0, 0.0, 0.0, 0.0, 0.0, 0.0, 0.0, 0.0, 0.0, 0.0, 0.0, 0.0, 0.0, 0.0, 0.0, 0.0, 0.0, 0.0, 0.0, 0.0, 0.0, 0.0, 0.0, 0.0, 0.0, 0.0, 0.0, 0.0, 0.0, 0.0, 0.0, 0.0, 0.0, 0.0, 0.0, 0.0, 0.0, 0.0, 0.0, 0.0, 0.0, 0.0, 0.0, 0.0, 0.0, 0.0, 0.0, 0.0, 0.0, 0.0, 0.0, 0.0, 0.0, 0.0, 0.0, 0.0, 0.0, 0.0, 0.0, 0.0, 0.0, 0.0, 0.0, 0.0, 0.0, 0.0, 0.0, 0.0, 0.0, 0.0, 0.0, 0.0, 0.0, 0.0, 0.0, 0.0, 0.0, 0.0, 0.0, 0.0, 0.0, 0.0, 0.0, 0.0, 0.0, 0.0, 0.0, 0.0, 0.0, 0.0, 0.0, 0.0, 0.0, 0.0, 0.0, 0.0, 0.0, 0.0, 0.0, 0.0, 0.0, 0.0, 0.0, 0.0, 0.0, 0.0, 0.0, 0.0, 0.0, 0.0, 0.0, 0.0, 0.0, 0.0, 0.0, 0.0, 0.0, 0.0, 0.0, 0.0, 0.0, 0.0, 0.0, 0.0, 0.0, 0.0, 0.0, 0.0, 0.0, 0.0, 0.0, 0.0, 0.0, 0.0, 0.0, 0.0, 0.0, 0.0, 0.0, 0.0, 0.0, 0.0, 0.0, 0.0, 0.0, 0.0, 0.0, 0.0, 0.0, 0.0, 0.0, 0.0, 0.0, 0.0, 0.0, 0.0, 0.0, 0.0, 0.0, 0.0, 0.0, 0.0, 0.0, 0.0, 0.0, 0.0, 0.0, 0.0, 0.0, 0.0, 0.0, 0.0, 0.0, 0.0, 0.0, 0.0, 0.0, 0.0, 0.0, 0.0, 0.0, 0.0, 0.0, 0.0, 0.0, 0.0, 0.0, 0.0, 0.0, 0.0, 0.0, 0.0, 0.0, 0.0, 0.0, 0.0, 0.0, 0.0, 0.0, 0.0, 0.0, 0.0, 0.0, 0.0, 0.0, 0.0, 0.0, 0.0, 0.0, 0.0, 0.0, 0.0, 0.0, 0.0, 0.0, 0.0, 0.0, 0.0, 0.0, 0.0, 0.0, 0.0, 0.0, 0.0, 0.0, 0.0, 0.0, 0.0, 0.0, 0.0, 0.0, 0.0, 0.0, 0.0, 0.0, 0.0, 0.0, 0.0, 0.0, 0.0, 0.0, 0.0, 0.0, 0.0, 0.0, 0.0, 0.0, 0.0, 0.0, 0.0, 0.0, 0.0, 0.0, 0.0, 0.0, 0.0, 0.0, 0.0, 0.0, 0.0, 0.0, 0.0, 0.0, 0.0, 0.0, 0.0, 0.0, 0.0, 0.0, 0.0, 0.0, 0.0, 0.0, 0.0, 0.0, 0.0, 0.0, 0.0, 0.0, 0.0, 0.0, 0.0, 0.0, 0.0, 0.0, 0.0, 0.0, 0.0, 0.0, 0.0, 0.0, 0.0, 0.0, 0.0, 0.0, 0.0, 0.0, 0.0, 0.0, 0.0, 0.0, 0.0, 0.0, 0.0, 0.0, 0.0, 0.0, 0.0, 0.0, 0.0, 0.0, 0.0, 0.0, 0.0, 0.0, 0.0, 0.0, 0.0, 0.0, 0.0, 0.0, 0.0, 0.0, 0.0, 0.0, 0.0, 0.0, 0.0, 0.0, 0.0, 0.0, 0.0, 0.0, 0.0, 0.0, 0.0, 0.0, 0.0, 0.0, 0.0, 0.0, 0.0, 0.0, 0.0, 0.0, 0.0, 0.0, 0.0, 0.0, 0.0, 0.0, 0.0, 0.0, 0.0, 0.0, 0.0, 0.0, 0.0, 0.0, 0.0, 0.0, 0.0, 0.0, 0.0, 0.0, 0.0, 0.0, 0.0, 0.0, 0.0, 0.0, 0.0, 0.0, 0.0, 0.0, 0.0, 0.0, 0.0, 0.0, 0.0, 0.0, 0.0, 0.0, 0.0, 0.0, 0.0, 0.0, 0.0, 0.0, 0.0, 0.0, 0.0, 0.0, 0.0, 0.0, 0.0, 0.0, 0.0, 0.0, 0.0, 0.0, 0.0, 0.0, 0.0, 0.0, 0.0, 0.0, 0.0, 0.0, 0.0, 0.0, 0.0, 0.0, 0.0, 0.0, 0.0, 0.0, 0.0, 0.0, 0.0, 0.0, 0.0, 0.0, 0.0, 0.0, 0.0, 0.0, 0.0, 0.0, 0.0, 0.0, 0.0, 0.0, 0.0, 0.0, 0.0, 0.0, 0.0, 0.0, 0.0, 0.0, 0.0, 0.0, 0.0, 0.0, 0.0, 0.0, 0.0, 0.0, 0.0, 0.0, 0.0, 0.0, 0.0, 0.0, 0.0, 0.0, 0.0, 0.0, 0.0, 0.0, 0.0, 0.0, 0.0, 0.0, 0.0, 0.0, 0.0, 0.0, 0.0, 0.0, 0.0, 0.0, 0.0, 0.0, 0.0, 0.0, 0.0, 0.0, 0.0, 0.0, 0.0, 0.0, 0.0, 0.0, 0.0, 0.0, 0.0, 0.0, 0.0, 0.0, 0.0, 0.0, 0.0, 0.0, 0.0, 0.0, 0.0, 0.0, 0.0, 0.0, 0.0, 0.0, 0.0, 0.0, 0.0, 0.0, 0.0, 0.0, 0.0, 0.0, 0.0, 0.0, 0.0, 0.0, 0.0, 0.0, 0.0, 0.0, 0.0, 0.0, 0.0, 0.0, 0.0, 0.0, 0.0, 0.0, 0.0, 0.0, 0.0, 0.0, 0.0, 0.0, 0.0, 0.0, 0.0, 0.0, 0.0, 0.0, 0.0, 0.0, 0.0, 0.0, 0.0, 0.0, 0.0, 0.0, 0.0, 0.0, 0.0, 0.0, 0.0, 0.0, 0.0, 0.0, 0.0, 0.0, 0.0, 0.0, 0.0, 0.0, 0.0, 0.0, 0.0, 0.0, 0.0, 0.0, 0.0, 0.0, 0.0, 0.0, 0.0, 0.0, 0.0, 0.0, 0.0, 0.0, 0.0, 0.0, 0.0, 0.0, 0.0, 0.0, 0.0, 0.0, 0.0, 0.0, 0.0, 0.0, 0.0, 0.0, 0.0, 0.0, 0.0, 0.0, 0.0, 0.0, 0.0, 0.0, 0.0, 0.0, 0.0, 0.0, 0.0, 0.0, 0.0, 0.0, 0.0, 0.0, 0.0, 0.0, 0.0, 0.0, 0.0, 0.0, 0.0, 0.0, 0.0, 0.0, 0.0, 0.0, 0.0, 0.0, 0.0, 0.0, 0.0, 0.0, 0.0, 0.0, 0.0, 0.0, 0.0, 0.0, 0.0, -0.09617, 0.4124, -0.1827, 0.563, -0.2668, 0.4481, -0.2182, 0.3135, 0.4424, 0.8798, 0.3544, 1.065, 0.2077, 0.9466, 0.3017, 0.7652, 0.8094, 0.179, 0.7124, 0.3535, 0.5744, 0.2348, 0.6684, 0.05336, 0.2284, -0.2525, 0.1584, -0.08558, 0.03531, -0.1933, 0.1206, -0.2939, 0.5217, -0.06519, 0.4337, 0.1202, 0.2934, 0.01317, 0.3723, -0.1711, 0.6241, 0.4044, 0.7475, 0.4031, 0.7502, 0.5519, 0.6255, 0.5548, 0.8699, 0.3998, 0.9939, 0.3931, 0.9981, 0.5429, 0.8743, 0.5473, 1.059, 0.437, 0.9723, 0.5876, 0.8455, 0.4729, 0.9419, 0.3085, 0.7475, 0.4031, 0.8699, 0.3998, 0.8743, 0.5473, 0.7502, 0.5519, 0.7462, 0.2554, 0.8642, 0.2552, 0.8699, 0.3998, 0.7475, 0.4031, 0.7177, 1.086, 0.6477, 1.253, 0.5038, 1.171, 0.5827, 0.9868, 0.8877, 0.7538, 0.8012, 0.9219, 0.6674, 0.8127, 0.7552, 0.6415, 0.6204, 0.5271, 0.5307, 0.7018, 0.3928, 0.588, 0.4833, 0.412, 0.1636, 0.6465, 0.06666, 0.821, -0.06582, 0.6915, 0.03057, 0.5271, 0.3454, 0.2982, 0.2557, 0.4729, 0.1209, 0.3585, 0.2087, 0.1873, 0.07493, 0.0781, -0.0116, 0.2462, -0.1463, 0.1356, -0.05659, -0.03863, 0.2087, 0.1873, 0.1209, 0.3585, -0.0116, 0.2462, 0.07493, 0.0781, 0.2934, 0.01317, 0.2087, 0.1873, 0.07493, 0.0781, 0.1584, -0.08558, 0.1584, -0.08558, 0.07493, 0.0781, -0.05659, -0.03863, 0.03531, -0.1933, 0.4833, 0.412, 0.3928, 0.588, 0.2557, 0.4729, 0.3454, 0.2982, 0.5744, 0.2348, 0.4833, 0.412, 0.3454, 0.2982, 0.4337, 0.1202, 0.4337, 0.1202, 0.3454, 0.2982, 0.2087, 0.1873, 0.2934, 0.01317, 0.3017, 0.7652, 0.2077, 0.9466, 0.06666, 0.821, 0.1636, 0.6465, 0.3928, 0.588, 0.3017, 0.7652, 0.1636, 0.6465, 0.2557, 0.4729, 0.2557, 0.4729, 0.1636, 0.6465, 0.03057, 0.5271, 0.1209, 0.3585, 0.7552, 0.6415, 0.6674, 0.8127, 0.5307, 0.7018, 0.6204, 0.5271, 0.8455, 0.4729, 0.7552, 0.6415, 0.6204, 0.5271, 0.7124, 0.3535, 0.7124, 0.3535, 0.6204, 0.5271, 0.4833, 0.412, 0.5744, 0.2348, 1.022, 0.8644, 0.9327, 1.039, 0.8012, 0.9219, 0.8877, 0.7538, 1.094, 0.6865, 1.022, 0.8644, 0.8877, 0.7538, 0.9723, 0.5876, 0.9723, 0.5876, 0.8877, 0.7538, 0.7552, 0.6415, 0.8455, 0.4729, 0.8408, 1.193, 0.7555, 1.294, 0.6477, 1.253, 0.7177, 1.086, 0.9327, 1.039, 0.8408, 1.193, 0.7177, 1.086, 0.8012, 0.9219, 0.8012, 0.9219, 0.7177, 1.086, 0.5827, 0.9868, 0.6674, 0.8127, 0.8642, 0.2552, 0.9827, 0.2452, 0.9939, 0.3931, 0.8699, 0.3998, 0.4995, 0.4054, 0.6241, 0.4044, 0.6255, 0.5548, 0.5005, 0.5564, 0.4988, 0.2538, 0.6239, 0.2541, 0.6241, 0.4044, 0.4995, 0.4054, 0.6239, 0.2541, 0.7462, 0.2554, 0.7475, 0.4031, 0.6241, 0.4044, 0.5012, 0.7079, 0.6274, 0.7064, 0.6292, 0.861, 0.5008, 0.8612, 0.5005, 0.5564, 0.6255, 0.5548, 0.6274, 0.7064, 0.5012, 0.7079, 1.143, 0.5519, 1.094, 0.6865, 0.9723, 0.5876, 1.059, 0.437, 0.6255, 0.5548, 0.7502, 0.5519, 0.7537, 0.7022, 0.6274, 0.7064, 0.2498, 0.4098, 0.3745, 0.407, 0.3759, 0.5573, 0.2525, 0.5587, 0.2463, 0.2596, 0.3726, 0.2553, 0.3745, 0.407, 0.2498, 0.4098, 0.3726, 0.2553, 0.4988, 0.2538, 0.4995, 0.4054, 0.3745, 0.407, -0.01913, 0.07522, -0.01913, 0.07522, -0.01913, 0.07522, -0.01913, 0.07522, -0.01913, 0.07522, -0.01913, 0.07522, -0.01913, 0.07522, -0.01913, 0.07522, -0.01913, 0.07522, -0.01913, 0.07522, -0.01913, 0.07522, -0.01913, 0.07522, -0.01913, 0.07522, -0.01913, 0.07522, -0.01913, 0.07522, -0.01913, 0.07522, 0.6684, 0.05336, 0.5744, 0.2348, 0.4337, 0.1202, 0.5217, -0.06519, -0.01913, 0.07522, -0.01913, 0.07522, -0.01913, 0.07522, -0.01913, 0.07522, -0.01913, 0.07522, -0.01913, 0.07522, -0.01913, 0.07522, -0.01913, 0.07522, 0.3723, -0.1711, 0.2934, 0.01317, 0.1584, -0.08558, 0.2284, -0.2525, -0.01913, 0.07522, -0.01913, 0.07522, -0.01913, 0.07522, -0.01913, 0.07522, -0.01913, 0.07522, -0.01913, 0.07522, -0.01913, 0.07522, -0.01913, 0.07522, 0.9419, 0.3085, 0.8455, 0.4729, 0.7124, 0.3535, 0.8094, 0.179, -0.01913, 0.07522, -0.01913, 0.07522, -0.01913, 0.07522, -0.01913, 0.07522, -0.01913, 0.07522, -0.01913, 0.07522, -0.01913, 0.07522, -0.01913, 0.07522, 0.5827, 0.9868, 0.5038, 1.171, 0.3544, 1.065, 0.4424, 0.8798, 0.6674, 0.8127, 0.5827, 0.9868, 0.4424, 0.8798, 0.5307, 0.7018, 0.5307, 0.7018, 0.4424, 0.8798, 0.3017, 0.7652, 0.3928, 0.588, 0.03057, 0.5271, -0.06582, 0.6915, -0.1827, 0.563, -0.09617, 0.4124, 0.1209, 0.3585, 0.03057, 0.5271, -0.09617, 0.4124, -0.0116, 0.2462, -0.0116, 0.2462, -0.09617, 0.4124, -0.2182, 0.3135, -0.1463, 0.1356, -0.01913, 0.07522, -0.01913, 0.07522, -0.01913, 0.07522, -0.01913, 0.07522, -0.01913, 0.07522, -0.01913, 0.07522, -0.01913, 0.07522, -0.01913, 0.07522, -0.01913, 0.07522, -0.01913, 0.07522, -0.01913, 0.07522, -0.01913, 0.07522, -0.01913, 0.07522, -0.01913, 0.07522, -0.01913, 0.07522, -0.01913, 0.07522, -0.01913, 0.07522, -0.01913, 0.07522, -0.01913, 0.07522, -0.01913, 0.07522, -0.01913, 0.07522, -0.01913, 0.07522, -0.01913, 0.07522, -0.01913, 0.07522, -0.01913, 0.07522, -0.01913, 0.07522, -0.01913, 0.07522, -0.01913, 0.07522, -0.01913, 0.07522, -0.01913, 0.07522, -0.01913, 0.07522, -0.01913, 0.07522, -0.01913, 0.07522, -0.01913, 0.07522, -0.01913, 0.07522, -0.01913, 0.07522, -0.01913, 0.07522, -0.01913, 0.07522, -0.01913, 0.07522, -0.01913, 0.07522, -0.01913, 0.07522, -0.01913, 0.07522, -0.01913, 0.07522, -0.01913, 0.07522, -0.01913, 0.07522, -0.01913, 0.07522, -0.01913, 0.07522, -0.01913, 0.07522, -0.01913, 0.07522, -0.01913, 0.07522, -0.01913, 0.07522, -0.01913, 0.07522, -0.01913, 0.07522, -0.01913, 0.07522, -0.01913, 0.07522, -0.01913, 0.07522, -0.01913, 0.07522, -0.01913, 0.07522, -0.01913, 0.07522, -0.01913, 0.07522, -0.01913, 0.07522, -0.01913, 0.07522, -0.01913, 0.07522, -0.01913, 0.07522, 0.06666, 0.821, 0.2077, 0.9466, 0.1204, 1.111, -0.02553, 0.9765, 0.9327, 1.039, 1.022, 0.8644, 1.156, 0.9673, 1.049, 1.155, -0.2668, 0.4481, -0.1827, 0.563, -0.2879, 0.6791, -0.3857, 0.4977, 0.6684, 0.05336, 0.5217, -0.06519, 0.6023, -0.2382, 0.7557, -0.1114, 1.094, 0.6865, 1.143, 0.5519, 1.262, 0.5023, 1.242, 0.7503, 0.3544, 1.065, 0.5038, 1.171, 0.4364, 1.353, 0.2738, 1.238, 0.9419, 0.3085, 0.8094, 0.179, 0.9016, 0.02346, 1.039, 0.1662, 0.5217, -0.06519, 0.3723, -0.1711, 0.4397, -0.353, 0.6023, -0.2382, 0.8408, 1.193, 0.9327, 1.039, 1.049, 1.155, 0.9323, 1.318, 0.8094, 0.179, 0.6684, 0.05336, 0.7557, -0.1114, 0.9016, 0.02346, -0.2182, 0.3135, -0.2668, 0.4481, -0.3857, 0.4977, -0.3658, 0.2497, 0.03531, -0.1933, -0.05659, -0.03863, -0.1734, -0.1551, -0.05623, -0.3178, -0.06582, 0.6915, 0.06666, 0.821, -0.02553, 0.9765, -0.163, 0.8338, 1.143, 0.5519, 1.059, 0.437, 1.164, 0.3209, 1.262, 0.5023, 0.6477, 1.253, 0.7555, 1.294, 0.7998, 1.44, 0.6131, 1.44, 0.2077, 0.9466, 0.3544, 1.065, 0.2738, 1.238, 0.1204, 1.111, 1.059, 0.437, 0.9419, 0.3085, 1.039, 0.1662, 1.164, 0.3209, 1.022, 0.8644, 1.094, 0.6865, 1.242, 0.7503, 1.156, 0.9673, 0.3723, -0.1711, 0.2284, -0.2525, 0.263, -0.4403, 0.4397, -0.353, 0.7555, 1.294, 0.8408, 1.193, 0.9323, 1.318, 0.7998, 1.44, -0.1827, 0.563, -0.06582, 0.6915, -0.163, 0.8338, -0.2879, 0.6791, -0.1463, 0.1356, -0.2182, 0.3135, -0.3658, 0.2497, -0.2798, 0.03273, 0.2284, -0.2525, 0.1206, -0.2939, 0.07632, -0.4403, 0.263, -0.4403, 0.1206, -0.2939, 0.03531, -0.1933, -0.05623, -0.3178, 0.07632, -0.4403, 0.5038, 1.171, 0.6477, 1.253, 0.6131, 1.44, 0.4364, 1.353, -0.05659, -0.03863, -0.1463, 0.1356, -0.2798, 0.03273, -0.1734, -0.1551, -0.003029, 0.7218, -0.01432, 0.5701, 0.006082, 0.5686, 0.01723, 0.7165, 1.018, 0.5424, 1.019, 0.6869, 0.9999, 0.6854, 0.9981, 0.5429, 0.6295, 0.8865, 0.5006, 0.8865, 0.5008, 0.8612, 0.6292, 0.861, 0.2405, 0.07924, 0.3706, 0.0753, 0.3708, 0.1008, 0.2417, 0.105, 1.003, 0.24, 1.014, 0.3917, 0.9939, 0.3931, 0.9827, 0.2452, 0.8915, 0.8683, 0.7595, 0.8825, 0.7583, 0.8567, 0.8874, 0.8418, 0.1085, 0.09346, 0.2405, 0.07924, 0.2417, 0.105, 0.1126, 0.12, 0.2491, 0.8786, 0.1331, 0.8696, 0.1356, 0.849, 0.2499, 0.8549, 0.5006, 0.8865, 0.3733, 0.8838, 0.3738, 0.859, 0.5008, 0.8612, -0.001663, 0.1344, 0.1085, 0.09346, 0.1126, 0.12, 0.01445, 0.1497, -0.01432, 0.5701, -0.01807, 0.4193, 0.001881, 0.4188, 0.006082, 0.5686, 0.8669, 0.09212, 0.9669, 0.1232, 0.9557, 0.1396, 0.8643, 0.1128, 0.03307, 0.8385, -0.003029, 0.7218, 0.01723, 0.7165, 0.04432, 0.8221, 0.7595, 0.8825, 0.6295, 0.8865, 0.6292, 0.861, 0.7583, 0.8567, 0.7509, 0.08321, 0.8669, 0.09212, 0.8643, 0.1128, 0.7501, 0.1068, 1.002, 0.8273, 0.8915, 0.8683, 0.8874, 0.8418, 0.9856, 0.812, 1.019, 0.6869, 1.002, 0.8273, 0.9856, 0.812, 0.9999, 0.6854, 0.1331, 0.8696, 0.03307, 0.8385, 0.04432, 0.8221, 0.1356, 0.849, 1.014, 0.3917, 1.018, 0.5424, 0.9981, 0.5429, 0.9939, 0.3931, 0.6267, 0.07798, 0.7509, 0.08321, 0.7501, 0.1068, 0.6262, 0.1028, -0.01807, 0.4193, -0.01903, 0.2748, 0.0001502, 0.2764, 0.001881, 0.4188, 0.3733, 0.8838, 0.2491, 0.8786, 0.2499, 0.8549, 0.3738, 0.859, 0.4994, 0.0753, 0.6267, 0.07798, 0.6262, 0.1028, 0.4992, 0.1006, 0.9669, 0.1232, 1.003, 0.24, 0.9827, 0.2452, 0.9557, 0.1396, 0.3706, 0.0753, 0.4994, 0.0753, 0.4992, 0.1006, 0.3708, 0.1008, -0.01903, 0.2748, -0.001663, 0.1344, 0.01445, 0.1497, 0.0001502, 0.2764, 0.6274, 0.7064, 0.7537, 0.7022, 0.7583, 0.8567, 0.6292, 0.861, 0.3745, 0.407, 0.4995, 0.4054, 0.5005, 0.5564, 0.3759, 0.5573, 0.1257, 0.4144, 0.2498, 0.4098, 0.2525, 0.5587, 0.1301, 0.5619, 0.1358, 0.7066, 0.2538, 0.7064, 0.2499, 0.8549, 0.1356, 0.849, 0.1126, 0.12, 0.2417, 0.105, 0.2463, 0.2596, 0.121, 0.2674, 0.6262, 0.1028, 0.7501, 0.1068, 0.7462, 0.2554, 0.6239, 0.2541, 0.8643, 0.1128, 0.9557, 0.1396, 0.9827, 0.2452, 0.8642, 0.2552, 0.3708, 0.1008, 0.4992, 0.1006, 0.4988, 0.2538, 0.3726, 0.2553, 0.3761, 0.7077, 0.5012, 0.7079, 0.5008, 0.8612, 0.3738, 0.859, 0.879, 0.6943, 0.9999, 0.6854, 0.9856, 0.812, 0.8874, 0.8418, 0.001881, 0.4188, 0.1257, 0.4144, 0.1301, 0.5619, 0.006082, 0.5686, 0.0001502, 0.2764, 0.121, 0.2674, 0.1257, 0.4144, 0.001881, 0.4188, 0.121, 0.2674, 0.2463, 0.2596, 0.2498, 0.4098, 0.1257, 0.4144, 0.01723, 0.7165, 0.1358, 0.7066, 0.1356, 0.849, 0.04432, 0.8221, 0.006082, 0.5686, 0.1301, 0.5619, 0.1358, 0.7066, 0.01723, 0.7165, 0.1301, 0.5619, 0.2525, 0.5587, 0.2538, 0.7064, 0.1358, 0.7066, 0.01445, 0.1497, 0.1126, 0.12, 0.121, 0.2674, 0.0001502, 0.2764, 0.4992, 0.1006, 0.6262, 0.1028, 0.6239, 0.2541, 0.4988, 0.2538, 0.7501, 0.1068, 0.8643, 0.1128, 0.8642, 0.2552, 0.7462, 0.2554, 0.2417, 0.105, 0.3708, 0.1008, 0.3726, 0.2553, 0.2463, 0.2596, 0.2538, 0.7064, 0.3761, 0.7077, 0.3738, 0.859, 0.2499, 0.8549, 0.2525, 0.5587, 0.3759, 0.5573, 0.3761, 0.7077, 0.2538, 0.7064, 0.3759, 0.5573, 0.5005, 0.5564, 0.5012, 0.7079, 0.3761, 0.7077, 0.7537, 0.7022, 0.879, 0.6943, 0.8874, 0.8418, 0.7583, 0.8567, 0.7502, 0.5519, 0.8743, 0.5473, 0.879, 0.6943, 0.7537, 0.7022, 0.8743, 0.5473, 0.9981, 0.5429, 0.9999, 0.6854, 0.879, 0.6943])
me_circle_001.materials.append(mat_material_003)
me_circle_001.materials.append(mat_material_001)
me_circle_001.materials.append(mat_material_002)
me_circle_001.materials.append(mat_material_004)
me_circle_001.materials.append(mat_material_005)
me_circle_001.use_remesh_preserve_volume = False
me_circle_001.use_remesh_preserve_attributes = False
me_circle_001.use_mirror_vertex_groups = False
me_circle_001.update()

# ---- objects
ob_circle_001 = bpy.data.objects.new('Circle.001', me_circle_001)

# ---- transforms, parenting, visibility, modifiers, constraints
ob_circle_001.location = (-3.566, -1.109, 1.054)
ob_circle_001.rotation_euler = (-0.01745, 0.0, 0.01745)
ob_circle_001.scale = (0.05882, 0.05882, 0.05882)
ob_circle_001.lock_location = (False, False, True)
ob_circle_001.lineart.crease_threshold = 0.0

# ---- collection membership
col_collection_1.objects.link(ob_circle_001)

# ---- scene / render settings (as saved in the file)
scene.frame_start = 1; scene.frame_end = 250; scene.frame_set(1)
scene.render.engine = 'CYCLES'
scene.render.resolution_percentage = 50
scene.render.dither_intensity = 0.0
scene.cycles.use_denoising = False
scene.cycles.samples = 10
scene.cycles.sampling_pattern = 'TABULATED_SOBOL'
scene.cycles.light_sampling_threshold = 0.0
scene.cycles.use_adaptive_sampling = False
scene.cycles.use_light_tree = False
scene.cycles.blur_glossy = 0.0
scene.cycles.pixel_filter_type = 'GAUSSIAN'
scene.cycles.sample_clamp_indirect = 0.0
scene.view_settings.view_transform = 'Standard'
bpy.context.view_layer.update()

# ---- added for rendering (the .blend has no active camera and no usable light): camera, sun
cam_auto = bpy.data.cameras.new('AutoCamera')
cam_auto.lens = 50.0
cam_auto.sensor_width = 36.0
cam_auto.clip_end = 1000.0
ob_auto_camera = bpy.data.objects.new('AutoCamera', cam_auto)
scene.collection.objects.link(ob_auto_camera)
ob_auto_camera.location = (9.45982, -12.8698, 8.2447)
ob_auto_camera.rotation_euler = (1.09748, -7.21219e-08, 0.694738)
scene.camera = ob_auto_camera
light_auto_sun = bpy.data.lights.new('AutoSun', 'SUN')
light_auto_sun.energy = 3.0
light_auto_sun.angle = 0.0523599
ob_auto_sun = bpy.data.objects.new('AutoSun', light_auto_sun)
scene.collection.objects.link(ob_auto_sun)
ob_auto_sun.rotation_euler = (0.872665, 0.174533, 0.523599)
bpy.context.view_layer.update()
